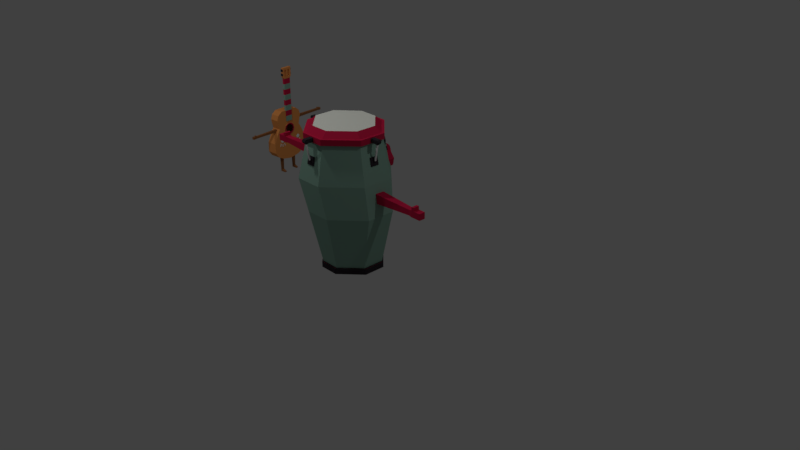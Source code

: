 # Source: bongo_idle_walkcycle.blend  (saved by Blender 2.79.0; exported with 4.5.12 LTS)
import bpy
from mathutils import Matrix  # noqa: F401  (used for matrix-valued properties, if any)

bpy.ops.wm.read_factory_settings(use_empty=True)
scene = bpy.context.scene
scene.name = 'Scene'

# ---- collections
col_collection_1 = bpy.data.collections.new('Collection 1'); scene.collection.children.link(col_collection_1)

# ---- materials (node trees are filled in below, after node groups)
mat_material_003 = bpy.data.materials.new('Material.003')
mat_material_003.alpha_threshold = 0.0
mat_material_003.use_transparent_shadow = False
mat_material_003.diffuse_color = (0.5382, 0.01406, 0.05926, 1.0)
mat_material_003.roughness = 0.5
mat_material_000 = bpy.data.materials.new('Material.000')
mat_material_000.alpha_threshold = 0.0
mat_material_000.use_transparent_shadow = False
mat_material_000.roughness = 0.5
mat_material_005 = bpy.data.materials.new('Material.005')
mat_material_005.alpha_threshold = 0.0
mat_material_005.use_transparent_shadow = False
mat_material_005.diffuse_color = (0.03307, 0.02679, 0.03309, 1.0)
mat_material_005.roughness = 0.5
mat_material_038 = bpy.data.materials.new('Material.038')
mat_material_038.alpha_threshold = 0.0
mat_material_038.use_transparent_shadow = False
mat_material_038.roughness = 0.5
mat_branco = bpy.data.materials.new('branco')
mat_branco.alpha_threshold = 0.0
mat_branco.use_transparent_shadow = False
mat_branco.diffuse_color = (0.7854, 0.8, 0.7258, 1.0)
mat_branco.roughness = 0.5
mat_material_039 = bpy.data.materials.new('Material.039')
mat_material_039.alpha_threshold = 0.0
mat_material_039.use_transparent_shadow = False
mat_material_039.diffuse_color = (0.2404, 0.402, 0.3245, 1.0)
mat_material_039.roughness = 0.5
mat_azul = bpy.data.materials.new('azul')
mat_azul.alpha_threshold = 0.0
mat_azul.use_transparent_shadow = False
mat_azul.diffuse_color = (0.2642, 0.2984, 0.8, 1.0)
mat_azul.roughness = 0.5
mat_amarelo = bpy.data.materials.new('amarelo')
mat_amarelo.alpha_threshold = 0.0
mat_amarelo.use_transparent_shadow = False
mat_amarelo.diffuse_color = (0.8, 0.5661, 0.08625, 1.0)
mat_amarelo.roughness = 0.5
mat_material_043 = bpy.data.materials.new('Material.043')
mat_material_043.alpha_threshold = 0.0
mat_material_043.use_transparent_shadow = False
mat_material_043.diffuse_color = (0.03307, 0.02679, 0.03309, 1.0)
mat_material_043.roughness = 0.5
mat_material_004 = bpy.data.materials.new('Material.004')
mat_material_004.alpha_threshold = 0.0
mat_material_004.use_transparent_shadow = False
mat_material_004.diffuse_color = (0.8, 0.3027, 0.08495, 1.0)
mat_material_004.roughness = 0.5
mat_material_004.line_color = (0.0, 0.0, 0.0, 1.0)
mat_material_002 = bpy.data.materials.new('Material.002')
mat_material_002.alpha_threshold = 0.0
mat_material_002.use_transparent_shadow = False
mat_material_002.diffuse_color = (0.3032, 0.1175, 0.04065, 1.0)
mat_material_002.roughness = 0.5
mat_material_001 = bpy.data.materials.new('Material.001')
mat_material_001.alpha_threshold = 0.0
mat_material_001.use_transparent_shadow = False
mat_material_001.diffuse_color = (0.2404, 0.402, 0.3245, 1.0)
mat_material_001.roughness = 0.5

# ---- material node trees

# ---- world
world_world = bpy.data.worlds.new('World'); scene.world = world_world
world_world.color = (0.05088, 0.05088, 0.05088)
world_world.use_sun_shadow = False
world_world.sun_shadow_jitter_overblur = 0.0
world_world.cycles.sampling_method = 'MANUAL'

# ---- cameras
cam_camera = bpy.data.cameras.new('Camera')
cam_camera.clip_end = 100.0
cam_camera.lens = 35.0
cam_camera.sensor_width = 32.0
cam_camera.sensor_height = 18.0
cam_camera.ortho_scale = 7.314
cam_camera.dof.focus_distance = 0.0
cam_camera.dof.aperture_fstop = 128.0

# ---- lights
light_lamp = bpy.data.lights.new('Lamp', 'POINT')
light_lamp.transmission_factor = 0.0
light_lamp.cutoff_distance = 30.0
light_lamp.energy = 100.0
light_lamp.shadow_buffer_clip_start = 1.001
light_lamp.shadow_soft_size = 0.1
light_lamp.shadow_maximum_resolution = 0.006
light_lamp.use_absolute_resolution = True
light_lamp_001 = bpy.data.lights.new('Lamp.001', 'POINT')
light_lamp_001.transmission_factor = 0.0
light_lamp_001.cutoff_distance = 30.0
light_lamp_001.energy = 100.0
light_lamp_001.shadow_buffer_clip_start = 1.001
light_lamp_001.shadow_soft_size = 0.1
light_lamp_001.shadow_maximum_resolution = 0.006
light_lamp_001.use_absolute_resolution = True
light_lamp_002 = bpy.data.lights.new('Lamp.002', 'POINT')
light_lamp_002.transmission_factor = 0.0
light_lamp_002.cutoff_distance = 30.0
light_lamp_002.energy = 100.0
light_lamp_002.shadow_buffer_clip_start = 1.001
light_lamp_002.shadow_soft_size = 0.1
light_lamp_002.shadow_maximum_resolution = 0.006
light_lamp_002.use_absolute_resolution = True

# ---- meshes
me_plane_006 = bpy.data.meshes.new('Plane.006')
me_plane_006.from_pydata([(-0.9776, -0.3152, -0.03874), (1.022, -0.3152, -0.03874), (-1.008, 0.3328, -0.04613), (0.992, 0.3328, -0.04613), (-1.022, 0.3152, 0.03874), (-0.992, -0.3328, 0.04613), (1.008, -0.3328, 0.04613), (0.9776, 0.3152, 0.03874), (2.199, 4.253, 7.239), (3.005, 4.554, 7.992), (1.82, 4.29, 7.631), (2.626, 4.59, 8.383), (2.272, 3.766, 7.356), (3.078, 4.067, 8.108), (1.893, 3.803, 7.747), (2.699, 4.104, 8.499), (2.674, 4.43, 7.682), (2.294, 4.467, 8.073), (2.746, 3.943, 7.798), (2.367, 3.98, 8.19), (2.753, 3.846, 8.054), (2.876, 3.892, 8.169), (2.736, 3.905, 8.314), (2.613, 3.859, 8.199), (1.857, 4.047, 7.689), (2.778, 4.39, 8.55), (3.158, 4.353, 8.158), (2.236, 4.01, 7.298), (2.71, 4.187, 7.74), (2.331, 4.223, 8.132), (2.869, 1.427, 8.243), (2.578, 1.456, 8.544), (2.753, 1.784, 8.096), (2.462, 1.813, 8.397), (3.206, 1.083, 8.102), (2.418, 1.16, 8.915), (2.879, 2.04, 7.695), (2.091, 2.117, 8.508), (2.75, 1.823, 8.249), (2.617, 1.835, 8.386), (2.858, 1.729, 8.363), (2.726, 1.742, 8.5), (3.142, 1.037, 8.045), (2.354, 1.113, 8.857), (2.814, 1.993, 7.637), (2.027, 2.07, 8.45), (-4.751, 3.373, 7.906), (-5.544, 3.45, 8.725), (-5.136, 3.23, 7.546), (-5.93, 3.307, 8.365), (-4.679, 2.886, 8.022), (-5.472, 2.963, 8.841), (-5.064, 2.743, 7.663), (-5.857, 2.82, 8.481), (-5.218, 3.419, 8.388), (-5.603, 3.275, 8.028), (-5.145, 2.932, 8.504), (-5.53, 2.788, 8.144), (-5.347, 2.749, 8.532), (-5.468, 2.761, 8.657), (-5.611, 2.707, 8.524), (-5.49, 2.696, 8.399), (-5.1, 2.986, 7.605), (-6.008, 3.074, 8.541), (-5.622, 3.218, 8.901), (-4.715, 3.13, 7.964), (-5.182, 3.175, 8.446), (-5.567, 3.032, 8.086), (-4.628, 0.4496, 8.845), (-4.925, 0.3399, 8.568), (-4.626, 0.8236, 8.694), (-4.922, 0.714, 8.417), (-4.364, 0.2137, 9.199), (-5.164, -0.08452, 8.452), (-4.345, 1.219, 8.778), (-5.145, 0.9203, 8.031), (-4.782, 0.803, 8.696), (-4.917, 0.7528, 8.57), (-4.852, 0.6845, 8.817), (-4.987, 0.6343, 8.692), (-4.294, 0.1857, 9.136), (-5.094, -0.1125, 8.389), (-4.276, 1.191, 8.714), (-5.076, 0.8923, 7.967), (-5.192, 1.695, 1.161), (-5.998, 1.394, 0.4083), (-4.813, 1.658, 0.7692), (-5.619, 1.357, 0.01693), (-5.119, 1.208, 1.277), (-5.925, 0.9075, 0.5247), (-4.74, 1.171, 0.8856), (-5.546, 0.8706, 0.1333), (-5.666, 1.518, 0.7179), (-5.287, 1.481, 0.3265), (-5.594, 1.031, 0.8343), (-5.214, 0.9942, 0.4429), (-5.556, 0.8328, 0.6491), (-5.679, 0.787, 0.5343), (-5.539, 0.7733, 0.3892), (-5.416, 0.8191, 0.504), (-4.777, 1.414, 0.8274), (-5.698, 1.071, -0.03338), (-6.078, 1.108, 0.358), (-5.156, 1.451, 1.219), (-5.63, 1.275, 0.7761), (-5.251, 1.238, 0.3847), (-4.985, -1.346, 1.559), (-4.693, -1.373, 1.258), (-4.982, -0.9437, 1.525), (-4.691, -0.9713, 1.224), (-5.222, -1.669, 1.859), (-4.434, -1.746, 1.047), (-5.2, -0.5828, 1.778), (-4.412, -0.6593, 0.9652), (-4.979, -0.9776, 1.371), (-4.847, -0.9905, 1.234), (-5.05, -1.138, 1.317), (-4.918, -1.151, 1.18), (-5.151, -1.666, 1.928), (-4.363, -1.742, 1.115), (-5.129, -0.5791, 1.846), (-4.342, -0.6556, 1.033), (-3.994, -2.188, 1.494), (-3.809, -3.429, 1.791), (-4.89, -2.101, 2.418), (-4.704, -3.342, 2.715), (-8.995, -4.011, -1.774), (-8.493, -4.06, -2.292), (-8.389, -4.756, -2.126), (-8.891, -4.707, -1.608), (-10.3, -4.417, -2.925), (-9.71, -4.474, -3.53), (-9.589, -5.286, -3.336), (-10.17, -5.229, -2.731), (-9.496, -4.976, -2.097), (-8.91, -5.033, -2.702), (-9.032, -4.221, -2.896), (-9.618, -4.164, -2.292), (-8.656, -4.938, -2.464), (-9.363, -4.069, -2.054), (-9.242, -4.881, -1.86), (-8.777, -4.126, -2.659), (-8.842, -3.694, -2.762), (-9.096, -3.789, -2.999), (-9.682, -3.732, -2.395), (-9.428, -3.637, -2.157), (3.634, 0.6808, 2.438), (3.654, 1.402, 4.303), (3.404, 1.236, 2.193), (3.425, 1.958, 4.058), (3.332, 1.187, 2.198), (3.561, 0.6318, 2.442), (3.581, 1.353, 4.308), (3.352, 1.909, 4.063), (3.715, -2.125, 8.628), (3.901, -3.367, 8.925), (2.82, -2.038, 9.553), (3.006, -3.279, 9.849), (7.4, -0.7114, 13.47), (7.902, -0.7602, 12.95), (8.006, -1.456, 13.12), (7.504, -1.407, 13.64), (8.612, -0.1795, 14.67), (9.198, -0.2365, 14.06), (9.319, -1.049, 14.26), (8.733, -0.9917, 14.86), (8.054, -1.245, 14.23), (8.64, -1.302, 13.62), (8.519, -0.4894, 13.43), (7.933, -0.4325, 14.03), (8.386, -1.396, 13.38), (7.679, -0.5274, 13.79), (7.8, -1.34, 13.99), (8.264, -0.5843, 13.19), (8.2, -0.1528, 13.09), (8.454, -0.05792, 13.32), (7.869, -0.000972, 13.93), (7.614, -0.09584, 13.69), (3.793, 0.5123, 3.588), (3.924, 0.1597, 3.605), (3.736, 0.4727, 3.217), (3.867, 0.1201, 3.235), (3.755, 0.562, 3.487), (3.931, 0.08908, 3.511), (3.905, 0.07112, 3.343), (3.73, 0.5441, 3.319), (3.834, 0.4325, 3.655), (3.758, 0.3794, 3.159), (3.81, 0.4153, 3.494), (3.784, 0.3974, 3.326), (3.899, 0.2588, 3.664), (3.823, 0.2057, 3.167), (3.874, 0.2416, 3.503), (3.849, 0.2237, 3.335), (3.878, 0.5432, 3.571), (4.009, 0.1905, 3.588), (3.821, 0.5036, 3.2), (3.952, 0.1509, 3.218), (3.841, 0.5929, 3.47), (4.016, 0.12, 3.494), (3.991, 0.102, 3.326), (3.815, 0.5749, 3.302), (3.92, 0.4634, 3.638), (3.844, 0.4103, 3.142), (3.984, 0.2897, 3.647), (3.908, 0.2366, 3.15), (0.5568, -0.7142, -0.03606), (0.6437, -1.079, 0.003281), (0.1905, -0.8018, -0.03766), (0.2775, -1.166, 0.001687), (0.4454, -0.6752, -0.04319), (0.562, -1.164, 0.009571), (0.3959, -1.204, 0.008848), (0.2793, -0.7149, -0.04392), (0.6406, -0.7887, -0.02613), (0.1494, -0.9062, -0.02827), (0.4816, -0.8268, -0.02683), (0.3155, -0.8665, -0.02755), (0.6834, -0.9682, -0.006757), (0.1922, -1.086, -0.008895), (0.5244, -1.006, -0.00745), (0.3583, -1.046, -0.008173), (0.5537, -0.7051, 0.05577), (0.6406, -1.069, 0.09511), (0.1874, -0.7927, 0.05417), (0.2743, -1.157, 0.09352), (0.4423, -0.666, 0.04864), (0.5589, -1.155, 0.1014), (0.3928, -1.194, 0.1007), (0.2762, -0.7058, 0.04791), (0.6375, -0.7796, 0.06569), (0.1463, -0.897, 0.06356), (0.6803, -0.959, 0.08507), (0.1891, -1.076, 0.08293)], [], [(0, 2, 3, 1), (5, 6, 7, 4), (1, 3, 7, 6), (2, 0, 5, 4), (3, 2, 4, 7), (0, 1, 6, 5), (16, 17, 11, 9), (13, 15, 22, 21), (29, 24, 14, 19), (28, 26, 13, 18), (26, 25, 15, 13), (24, 27, 12, 14), (27, 28, 18, 12), (25, 29, 19, 15), (12, 18, 19, 14), (8, 10, 17, 16), (15, 19, 23, 22), (19, 18, 20, 23), (18, 13, 21, 20), (11, 17, 29, 25), (8, 16, 28, 27), (10, 8, 27, 24), (9, 11, 25, 26), (16, 9, 26, 28), (17, 10, 24, 29), (38, 39, 23, 20), (39, 41, 22, 23), (39, 38, 32, 33), (31, 33, 37, 35), (38, 40, 30, 32), (41, 39, 33, 31), (40, 41, 31, 30), (34, 35, 43, 42), (30, 31, 35, 34), (33, 32, 36, 37), (32, 30, 34, 36), (41, 40, 21, 22), (40, 38, 20, 21), (45, 44, 42, 43), (37, 36, 44, 45), (36, 34, 42, 44), (35, 37, 45, 43), (54, 55, 49, 47), (51, 53, 60, 59), (67, 62, 52, 57), (66, 64, 51, 56), (64, 63, 53, 51), (62, 65, 50, 52), (65, 66, 56, 50), (63, 67, 57, 53), (50, 56, 57, 52), (46, 48, 55, 54), (53, 57, 61, 60), (57, 56, 58, 61), (56, 51, 59, 58), (49, 55, 67, 63), (46, 54, 66, 65), (48, 46, 65, 62), (47, 49, 63, 64), (54, 47, 64, 66), (55, 48, 62, 67), (76, 77, 61, 58), (77, 79, 60, 61), (77, 76, 70, 71), (69, 71, 75, 73), (76, 78, 68, 70), (79, 77, 71, 69), (78, 79, 69, 68), (72, 73, 81, 80), (68, 69, 73, 72), (71, 70, 74, 75), (70, 68, 72, 74), (79, 78, 59, 60), (78, 76, 58, 59), (83, 82, 80, 81), (75, 74, 82, 83), (74, 72, 80, 82), (73, 75, 83, 81), (92, 93, 87, 85), (89, 91, 98, 97), (105, 100, 90, 95), (104, 102, 89, 94), (102, 101, 91, 89), (100, 103, 88, 90), (103, 104, 94, 88), (101, 105, 95, 91), (88, 94, 95, 90), (84, 86, 93, 92), (91, 95, 99, 98), (95, 94, 96, 99), (94, 89, 97, 96), (87, 93, 105, 101), (84, 92, 104, 103), (86, 84, 103, 100), (85, 87, 101, 102), (92, 85, 102, 104), (93, 86, 100, 105), (114, 115, 99, 96), (115, 117, 98, 99), (115, 114, 108, 109), (107, 109, 113, 111), (114, 116, 106, 108), (117, 115, 109, 107), (116, 117, 107, 106), (110, 111, 119, 118), (106, 107, 111, 110), (109, 108, 112, 113), (108, 106, 110, 112), (117, 116, 97, 98), (116, 114, 96, 97), (121, 120, 118, 119), (113, 112, 120, 121), (112, 110, 118, 120), (111, 113, 121, 119), (122, 124, 125, 123), (127, 128, 129, 126), (125, 124, 126, 129), (122, 123, 128, 127), (123, 125, 129, 128), (124, 122, 127, 126), (131, 132, 133, 130), (135, 134, 133, 132), (137, 136, 131, 130), (134, 137, 130, 133), (136, 135, 132, 131), (141, 138, 135, 136), (140, 139, 137, 134), (136, 137, 144, 143), (138, 140, 134, 135), (128, 129, 140, 138), (126, 127, 141, 139), (129, 126, 139, 140), (127, 128, 138, 141), (145, 142, 143, 144), (141, 136, 143, 142), (139, 141, 142, 145), (137, 139, 145, 144), (146, 148, 149, 147), (151, 152, 153, 150), (147, 149, 153, 152), (148, 146, 151, 150), (149, 148, 150, 153), (146, 147, 152, 151), (154, 156, 157, 155), (159, 160, 161, 158), (157, 156, 158, 161), (154, 155, 160, 159), (155, 157, 161, 160), (156, 154, 159, 158), (163, 164, 165, 162), (167, 166, 165, 164), (169, 168, 163, 162), (166, 169, 162, 165), (168, 167, 164, 163), (173, 170, 167, 168), (172, 171, 169, 166), (168, 169, 176, 175), (170, 172, 166, 167), (160, 161, 172, 170), (158, 159, 173, 171), (161, 158, 171, 172), (159, 160, 170, 173), (177, 174, 175, 176), (173, 168, 175, 174), (171, 173, 174, 177), (169, 171, 177, 176), (193, 184, 181, 191), (190, 179, 183, 192), (192, 183, 184, 193), (182, 188, 189, 185), (178, 186, 188, 182), (185, 189, 187, 180), (188, 192, 193, 189), (186, 190, 192, 188), (189, 193, 191, 187), (185, 180, 196, 201), (183, 179, 195, 199), (181, 184, 200, 197), (180, 187, 203, 196), (186, 178, 194, 202), (190, 186, 202, 204), (178, 182, 198, 194), (184, 183, 199, 200), (182, 185, 201, 198), (187, 191, 205, 203), (191, 181, 197, 205), (179, 190, 204, 195), (198, 201, 196, 203, 205, 197, 200, 199, 195, 204, 202, 194), (221, 212, 209, 219), (218, 207, 211, 220), (220, 211, 212, 221), (210, 216, 217, 213), (206, 214, 216, 210), (213, 217, 215, 208), (216, 220, 221, 217), (214, 218, 220, 216), (217, 221, 219, 215), (213, 208, 224, 229), (211, 207, 223, 227), (209, 212, 228, 225), (208, 215, 231, 224), (214, 206, 222, 230), (218, 214, 230, 232), (206, 210, 226, 222), (212, 211, 227, 228), (210, 213, 229, 226), (215, 219, 233, 231), (219, 209, 225, 233), (207, 218, 232, 223), (226, 229, 224, 231, 233, 225, 228, 227, 223, 232, 230, 222)])
me_plane_006.polygons.foreach_set('material_index', [2, 2, 2, 2, 2, 2, 2, 2, 2, 2, 2, 2, 2, 2, 2, 2, 2, 2, 2, 2, 2, 2, 2, 2, 2, 1, 1, 2, 2, 2, 2, 2, 2, 2, 2, 2, 1, 1, 2, 2, 2, 2, 2, 2, 2, 2, 2, 2, 2, 2, 2, 2, 2, 2, 2, 2, 2, 2, 2, 2, 2, 1, 1, 2, 2, 2, 2, 2, 2, 2, 2, 2, 1, 1, 2, 2, 2, 2, 2, 2, 2, 2, 2, 2, 2, 2, 2, 2, 2, 2, 2, 2, 2, 2, 2, 2, 2, 1, 1, 2, 2, 2, 2, 2, 2, 2, 2, 2, 1, 1, 2, 2, 2, 2, 0, 0, 0, 0, 0, 0, 0, 0, 0, 0, 0, 0, 0, 0, 0, 0, 0, 0, 0, 0, 0, 0, 0, 2, 2, 2, 2, 2, 2, 0, 0, 0, 0, 0, 0, 0, 0, 0, 0, 0, 0, 0, 0, 0, 0, 0, 0, 0, 0, 0, 0, 0, 2, 2, 2, 2, 2, 2, 2, 2, 2, 2, 2, 2, 2, 2, 2, 2, 2, 2, 2, 2, 2, 2, 2, 2, 2, 2, 2, 2, 2, 2, 2, 2, 2, 2, 2, 2, 2, 2, 2, 2, 2, 2, 2, 2])
me_plane_006.materials.append(mat_material_003)
me_plane_006.materials.append(mat_material_000)
me_plane_006.materials.append(mat_material_005)
me_plane_006.use_remesh_preserve_volume = False
me_plane_006.use_remesh_preserve_attributes = False
me_plane_006.use_mirror_vertex_groups = False
me_plane_006.update()
me_plane_005 = bpy.data.meshes.new('Plane.005')
me_plane_005.from_pydata([(7.455, 1.111, -4.181), (5.301, 1.083, -4.06), (7.551, 0.3683, -4.259), (5.197, 0.3497, -4.218), (5.657, 0.3179, -4.646), (5.691, 1.215, -4.42), (7.1, 0.3427, -4.635), (7.068, 1.225, -4.453), (7.67, 0.7696, -4.224), (5.066, 0.7428, -4.131), (7.077, 0.7731, -4.819), (5.662, 0.7674, -4.799), (6.368, 1.245, -4.435), (6.369, 0.2955, -4.622), (6.368, 0.7702, -4.809), (7.523, 1.003, -4.194), (7.071, 1.082, -4.78), (5.681, 1.073, -4.732), (5.226, 0.975, -4.083), (6.368, 1.094, -4.745), (5.165, 0.4461, -4.197), (7.58, 0.4667, -4.25), (7.094, 0.4483, -4.893), (5.653, 0.4281, -4.895), (6.369, 0.4119, -4.88), (7.467, 0.3635, -4.33), (7.384, 1.135, -4.237), (7.558, 0.7703, -4.564), (7.44, 1.019, -4.532), (7.489, 0.4633, -4.617), (5.377, 1.109, -4.13), (5.287, 0.3435, -4.302), (5.182, 0.7476, -4.487), (5.315, 0.994, -4.45), (5.261, 0.4426, -4.559), (5.349, 1.129, -4.504), (5.298, 1.104, -4.424), (7.521, 1.023, -4.558), (7.453, 1.132, -4.541), (7.468, 0.383, -4.707), (7.549, 0.389, -4.623), (5.162, 0.4667, -4.56), (5.194, 0.3703, -4.582), (6.365, 1.266, -4.798), (5.689, 1.235, -4.784), (7.092, 1.098, -4.832), (7.086, 1.24, -4.806), (6.366, 0.3161, -4.985), (7.098, 0.3634, -4.999), (7.395, 1.157, -4.612), (5.265, 0.3641, -4.721), (5.637, 0.3385, -5.002), (5.672, 1.093, -4.815), (7.578, 0.4874, -4.614), (7.668, 0.7903, -4.588), (5.224, 0.9956, -4.446), (5.064, 0.7634, -4.494), (5.18, 0.7682, -4.57), (6.365, 1.115, -4.828), (5.287, 1.015, -4.528), (7.443, 1.037, -4.606), (7.095, 0.4687, -4.985), (5.637, 0.4488, -4.976), (6.366, 0.4325, -4.962), (7.487, 0.4839, -4.711), (5.259, 0.4632, -4.702), (7.556, 0.7909, -4.647), (7.295, 1.162, -4.31), (7.421, 0.7709, -4.626), (7.34, 1.034, -4.587), (7.376, 0.4605, -4.722), (7.382, 0.3587, -4.459), (7.327, 1.179, -4.667), (7.366, 1.051, -4.662), (7.408, 0.4818, -4.797), (7.388, 0.3803, -4.804), (7.211, 1.19, -4.373), (7.261, 0.772, -4.722), (7.235, 1.054, -4.673), (7.246, 0.454, -4.839), (7.251, 1.201, -4.719), (7.262, 1.069, -4.738), (7.25, 0.475, -4.915), (7.241, 0.3507, -4.577), (7.235, 0.3719, -4.937), (6.896, 0.3296, -4.632), (6.88, 1.239, -4.468), (6.877, 0.7723, -4.817), (6.869, 1.091, -4.77), (6.892, 0.4381, -4.889), (6.894, 0.3502, -4.995), (6.879, 1.26, -4.831), (6.877, 1.111, -4.853), (6.889, 0.4588, -4.972), (6.624, 1.242, -4.451), (6.623, 0.7713, -4.813), (6.623, 1.092, -4.758), (6.63, 0.425, -4.884), (6.621, 1.263, -4.815), (6.621, 1.113, -4.841), (6.628, 0.4457, -4.967), (6.632, 0.3125, -4.627), (6.63, 0.3332, -4.99), (6.1, 1.233, -4.429), (6.089, 0.7691, -4.805), (6.087, 0.3043, -4.631), (6.097, 1.086, -4.74), (6.088, 0.4183, -4.886), (6.098, 1.254, -4.793), (6.085, 0.325, -4.995), (6.094, 1.106, -4.823), (6.085, 0.4389, -4.969), (5.896, 1.224, -4.424), (5.876, 0.7682, -4.802), (5.887, 1.079, -4.736), (5.873, 0.4232, -4.89), (5.893, 1.245, -4.788), (5.886, 1.1, -4.819), (5.871, 0.4438, -4.973), (5.872, 0.3111, -4.638), (5.87, 0.3317, -5.002), (5.521, 0.3273, -4.575), (5.576, 1.176, -4.314), (5.495, 0.7618, -4.703), (5.528, 1.048, -4.66), (5.492, 0.4334, -4.828), (5.474, 0.3515, -4.938), (5.519, 1.201, -4.692), (5.496, 1.063, -4.728), (5.467, 0.454, -4.91), (5.476, 1.142, -4.222), (5.351, 0.7538, -4.586), (5.361, 1.037, -4.612), (5.348, 0.4377, -4.707), (5.415, 1.163, -4.584), (5.327, 0.4625, -4.798), (5.377, 0.3392, -4.477), (5.332, 0.362, -4.824), (5.878, 0.8128, -4.778), (5.665, 0.8094, -4.774), (7.252, 0.8094, -4.703), (7.071, 0.8205, -4.8), (5.875, 0.8335, -4.885), (5.653, 0.8332, -4.881), (7.282, 0.8319, -4.772), (7.102, 0.8423, -4.873), (6.369, 0.8279, -4.782), (6.367, 0.8485, -4.895), (6.875, 0.8239, -4.803), (6.884, 0.8452, -4.897), (6.624, 0.8268, -4.799), (6.622, 0.8468, -4.887), (6.09, 0.8193, -4.776), (6.088, 0.843, -4.888), (5.518, 0.7951, -4.666), (5.471, 0.821, -4.752), (5.373, 0.7857, -4.56), (5.322, 0.8086, -4.631), (7.091, 0.6807, -4.835), (7.089, 0.7014, -4.917), (6.363, 0.665, -4.904), (6.366, 0.6443, -4.822), (5.662, 0.6567, -4.819), (5.632, 0.6798, -4.917), (6.627, 0.6574, -4.826), (6.625, 0.6781, -4.909), (7.407, 0.6708, -4.652), (7.434, 0.7051, -4.745), (7.253, 0.6713, -4.746), (7.26, 0.7075, -4.851), (6.889, 0.6706, -4.831), (6.886, 0.6912, -4.914), (6.085, 0.6507, -4.828), (6.082, 0.6714, -4.911), (5.87, 0.6556, -4.832), (5.868, 0.6763, -4.915), (5.502, 0.6504, -4.73), (5.46, 0.6781, -4.848), (5.402, 1.019, -4.556)], [], [(58, 110, 153, 147), (30, 1, 36, 35), (71, 25, 39, 75), (125, 23, 11, 123), (89, 22, 10, 87), (133, 34, 65, 135), (107, 24, 14, 104), (124, 17, 52, 128), (104, 14, 19, 106), (123, 11, 17, 124), (87, 10, 16, 88), (1, 18, 55, 36), (74, 70, 166, 167), (18, 9, 56, 55), (79, 22, 61, 82), (21, 8, 54, 53), (3, 31, 50, 42), (68, 27, 28, 69), (70, 29, 27, 68), (115, 23, 62, 118), (130, 30, 35, 134), (8, 15, 37, 54), (121, 4, 51, 126), (76, 7, 46, 80), (60, 37, 38, 49), (92, 45, 46, 91), (128, 52, 44, 127), (64, 53, 54, 66), (110, 58, 43, 108), (66, 54, 37, 60), (109, 47, 63, 111), (39, 40, 53, 64), (90, 48, 61, 93), (126, 51, 62, 129), (75, 39, 64, 74), (73, 60, 49, 72), (42, 50, 65, 41), (56, 57, 59, 55), (41, 65, 57, 56), (55, 59, 35, 36), (0, 26, 49, 38), (15, 0, 38, 37), (32, 33, 59, 57), (25, 2, 40, 39), (88, 16, 45, 92), (34, 32, 57, 65), (20, 3, 42, 41), (69, 28, 60, 73), (94, 12, 43, 98), (112, 5, 44, 116), (9, 20, 41, 56), (105, 13, 47, 109), (2, 21, 53, 40), (28, 27, 66, 60), (85, 6, 48, 90), (27, 29, 64, 66), (78, 69, 73, 81), (81, 73, 72, 80), (84, 75, 74, 82), (26, 67, 72, 49), (79, 70, 68, 77), (77, 68, 69, 78), (29, 70, 74, 64), (83, 71, 75, 84), (6, 83, 84, 48), (10, 77, 78, 16), (22, 79, 77, 10), (48, 84, 82, 61), (45, 81, 80, 46), (88, 92, 149, 148), (67, 76, 80, 72), (111, 107, 172, 173), (101, 85, 90, 102), (7, 86, 91, 46), (52, 17, 139, 143), (102, 90, 93, 100), (99, 92, 91, 98), (107, 115, 174, 172), (95, 87, 88, 96), (97, 89, 87, 95), (24, 97, 95, 14), (14, 95, 96, 19), (58, 99, 98, 43), (47, 102, 100, 63), (19, 96, 99, 58), (13, 101, 102, 47), (86, 94, 98, 91), (89, 97, 100, 93), (119, 105, 109, 120), (12, 103, 108, 43), (120, 109, 111, 118), (117, 110, 108, 116), (24, 107, 111, 63), (113, 104, 106, 114), (115, 107, 104, 113), (114, 106, 110, 117), (117, 52, 143, 142), (23, 115, 113, 11), (11, 113, 114, 17), (52, 117, 116, 44), (51, 120, 118, 62), (4, 119, 120, 51), (103, 112, 116, 108), (129, 62, 163, 177), (137, 126, 129, 135), (132, 128, 127, 134), (136, 121, 126, 137), (5, 122, 127, 44), (128, 132, 157, 155), (125, 129, 177, 176), (133, 125, 123, 131), (34, 133, 131, 32), (31, 136, 137, 50), (59, 132, 134, 35), (50, 137, 135, 65), (122, 130, 134, 127), (125, 133, 135, 129), (152, 146, 147, 153), (141, 140, 144, 145), (150, 148, 149, 151), (139, 138, 142, 143), (156, 154, 155, 157), (17, 114, 138, 139), (96, 88, 148, 150), (45, 16, 141, 145), (78, 81, 144, 140), (81, 45, 145, 144), (110, 106, 152, 153), (16, 78, 140, 141), (92, 99, 151, 149), (106, 19, 146, 152), (19, 58, 147, 146), (99, 96, 150, 151), (124, 128, 155, 154), (114, 117, 142, 138), (164, 161, 160, 165), (166, 168, 169, 167), (158, 170, 171, 159), (172, 174, 175, 173), (162, 176, 177, 163), (100, 97, 164, 165), (24, 63, 160, 161), (82, 74, 167, 169), (22, 89, 170, 158), (62, 23, 162, 163), (63, 100, 165, 160), (118, 111, 173, 175), (23, 125, 176, 162), (61, 22, 158, 159), (79, 82, 169, 168), (89, 93, 171, 170), (115, 118, 175, 174), (97, 24, 161, 164), (93, 61, 159, 171), (70, 79, 168, 166), (59, 33, 178, 132), (124, 178, 132, 128), (124, 178, 131, 123), (32, 131, 178, 33), (132, 178, 156, 157)])
me_plane_005.polygons.foreach_set('material_index', [2, 1, 1, 0, 0, 1, 0, 1, 0, 0, 0, 1, 2, 1, 1, 1, 1, 0, 0, 1, 1, 1, 1, 1, 1, 1, 1, 1, 1, 1, 1, 1, 1, 1, 1, 1, 1, 1, 1, 1, 1, 1, 1, 1, 1, 1, 1, 1, 1, 1, 1, 1, 1, 1, 1, 1, 1, 1, 1, 1, 0, 0, 1, 1, 1, 0, 0, 1, 1, 2, 1, 2, 1, 1, 2, 1, 1, 0, 0, 0, 0, 0, 1, 1, 1, 1, 1, 1, 1, 1, 1, 1, 1, 0, 0, 1, 2, 0, 0, 1, 1, 1, 1, 2, 1, 1, 1, 1, 2, 2, 0, 0, 1, 1, 1, 1, 1, 2, 2, 2, 2, 2, 0, 0, 2, 2, 2, 2, 0, 2, 0, 2, 2, 2, 2, 2, 2, 2, 2, 2, 2, 2, 2, 0, 2, 2, 2, 0, 2, 2, 2, 2, 0, 2, 0, 1, 0, 0, 0, 2])
me_plane_005.materials.append(mat_material_005)
me_plane_005.materials.append(mat_material_003)
me_plane_005.materials.append(mat_material_038)
me_plane_005.use_remesh_preserve_volume = False
me_plane_005.use_remesh_preserve_attributes = False
me_plane_005.use_mirror_vertex_groups = False
me_plane_005.update()
me_plane = bpy.data.meshes.new('Plane')
me_plane.from_pydata([(-0.4539, -0.8402, 1.997), (0.04628, -0.3589, 1.997), (-1.422, -0.3589, 1.997), (-1.422, 0.1737, 1.997), (-1.422, -0.3589, 1.849), (0.04628, -0.3589, 1.849), (0.04628, 0.1737, 1.849), (-1.422, 0.1737, 1.849), (-0.9305, -0.8402, 1.849), (-0.9305, 0.6283, 1.849), (-0.9305, -0.3589, 1.849), (-0.9305, 0.1737, 1.849), (-0.4539, -0.8402, 1.849), (-0.4539, 0.6283, 1.849), (-0.4539, -0.3589, 1.849), (-0.4539, 0.1737, 1.849), (-0.9242, -0.3513, 2.007), (0.04628, 0.1737, 1.997), (-0.4539, 0.6283, 1.997), (-0.9242, 0.1575, 2.007), (-0.9305, 0.6283, 1.997), (-0.4689, -0.3513, 2.007), (-0.4689, 0.1575, 2.007), (-0.9305, -0.8402, 1.997), (-0.631, -0.9277, 5.093), (-1.183, 0.7734, 5.093), (-1.753, 0.2468, 5.093), (-0.05155, 0.2468, 5.093), (-1.753, -0.3701, 5.093), (-0.05155, -0.3701, 5.093), (-0.631, 0.7734, 5.093), (-1.183, -0.9277, 5.093), (-0.631, -0.9277, 4.967), (-0.05155, -0.3701, 4.967), (-1.753, -0.3701, 4.967), (-1.753, 0.2468, 4.967), (-1.381, -0.3582, 1.998), (0.003201, -0.3582, 1.998), (0.003201, 0.1723, 1.998), (-1.381, 0.1723, 1.998), (-0.93, -0.8033, 1.998), (-0.9299, 0.5834, 1.998), (-0.455, -0.8033, 1.998), (-0.4553, 0.5834, 1.998), (-0.05155, 0.2468, 4.967), (-0.631, 0.7734, 4.967), (-1.183, 0.7734, 4.967), (-1.183, -0.9277, 4.967), (-1.963, 0.3253, 4.065), (-1.253, 0.9821, 4.065), (-0.5642, 0.9821, 4.065), (0.1584, 0.3253, 4.065), (-0.5642, -1.14, 4.065), (-1.253, -1.14, 4.065), (-1.963, -0.4441, 4.065), (0.1584, -0.4441, 4.065), (-1.015, 0.8615, 3.32), (0.2816, 0.2582, 3.32), (-1.015, -1.087, 3.32), (0.2816, -0.4485, 3.32), (-0.3822, -1.087, 3.32), (-0.3822, 0.8615, 3.32), (-1.667, 0.2582, 3.32), (-1.667, -0.4485, 3.32), (-1.135, 0.1928, 5.226), (-1.607, 0.1928, 5.226), (-1.135, -0.3179, 5.226), (-0.1985, 0.1928, 5.226), (-0.6782, 0.6288, 5.226), (-0.1985, -0.3179, 5.226), (-0.6782, -0.7796, 5.226), (-1.607, -0.3179, 5.226), (-0.6782, 0.1928, 5.226), (-1.135, 0.6288, 5.226), (-1.135, -0.7796, 5.226), (-0.6782, -0.3179, 5.226), (0.01599, 0.2718, 5.098), (-0.6093, 0.8401, 5.098), (0.01599, -0.3939, 5.098), (-0.6093, -0.9957, 5.098), (-1.82, -0.3939, 5.098), (-1.205, -0.9957, 5.098), (-1.82, 0.2718, 5.098), (-1.205, 0.8401, 5.098), (0.01599, -0.3939, 4.962), (0.01599, 0.2718, 4.962), (-0.6093, -0.9957, 4.962), (-1.82, 0.2718, 4.962), (-1.82, -0.3939, 4.962), (-0.6093, 0.8401, 4.962), (-1.205, 0.8401, 4.962), (-1.205, -0.9957, 4.962), (-0.9305, -0.8372, 1.997), (-0.454, -0.8372, 1.997), (-1.418, -0.3588, 1.997), (-1.418, 0.1736, 1.997), (0.04218, -0.3588, 1.997), (0.04218, 0.1736, 1.997), (-0.9305, -0.84, 1.997), (-0.4539, -0.84, 1.997)], [], [(12, 14, 5), (13, 6, 15), (14, 15, 6, 5), (4, 7, 11, 10), (7, 9, 11), (10, 8, 4), (10, 11, 15, 14), (8, 10, 14, 12), (11, 9, 13, 15), (93, 37, 21, 42), (43, 22, 38, 97), (96, 1, 17, 97), (95, 39, 19, 41), (94, 2, 23, 98), (16, 21, 22, 19), (41, 43, 18, 20), (9, 7, 3, 20), (6, 13, 18, 17), (8, 12, 0, 23), (7, 4, 2, 3), (13, 9, 20, 18), (4, 8, 23, 2), (5, 6, 17, 1), (12, 5, 1, 0), (26, 28, 71, 65), (29, 27, 67, 69), (25, 26, 65, 73), (24, 29, 69, 70), (31, 24, 70, 74), (28, 31, 74, 71), (30, 25, 73, 68), (42, 21, 37), (43, 38, 22), (21, 22, 38, 37), (36, 39, 19, 16), (39, 41, 19), (16, 40, 36), (40, 16, 21, 42), (19, 41, 43, 22), (34, 47, 91, 88), (33, 44, 85, 84), (29, 24, 79, 78), (26, 25, 83, 82), (47, 32, 86, 91), (30, 27, 76, 77), (27, 29, 78, 76), (25, 30, 77, 83), (60, 59, 55, 52), (49, 48, 35, 46), (51, 50, 45, 44), (51, 44, 33, 55), (57, 51, 55, 59), (56, 49, 50, 61), (49, 46, 45, 50), (63, 54, 48, 62), (34, 54, 53, 47), (60, 52, 53, 58), (27, 30, 68, 67), (54, 34, 35, 48), (63, 36, 40, 58), (52, 32, 47, 53), (52, 55, 33, 32), (57, 61, 50, 51), (56, 62, 48, 49), (41, 39, 62, 56), (38, 43, 61, 57), (54, 63, 58, 53), (42, 60, 58, 40), (36, 63, 62, 39), (41, 56, 61, 43), (38, 57, 59, 37), (42, 37, 59, 60), (71, 66, 64, 65), (68, 72, 67), (70, 69, 75), (75, 69, 67, 72), (66, 71, 74), (65, 64, 73), (66, 75, 72, 64), (74, 70, 75, 66), (64, 72, 68, 73), (88, 91, 81, 80), (87, 88, 80, 82), (89, 90, 83, 77), (84, 85, 76, 78), (91, 86, 79, 81), (85, 89, 77, 76), (86, 84, 78, 79), (90, 87, 82, 83), (44, 45, 89, 85), (32, 33, 84, 86), (24, 31, 81, 79), (31, 28, 80, 81), (46, 35, 87, 90), (35, 34, 88, 87), (45, 46, 90, 89), (28, 26, 82, 80), (92, 93, 42, 40), (98, 99, 93, 92), (16, 36, 92, 40), (94, 36, 39, 95), (99, 96, 37, 93), (0, 1, 96, 99), (2, 94, 95, 3), (23, 0, 99, 98), (36, 94, 98, 92), (3, 95, 41, 20), (37, 96, 97, 38), (18, 43, 97, 17)])
me_plane.polygons.foreach_set('material_index', [5, 5, 5, 5, 5, 5, 5, 5, 5, 5, 5, 1, 5, 1, 1, 5, 5, 5, 5, 5, 5, 5, 5, 5, 1, 1, 1, 1, 1, 1, 1, 0, 0, 0, 0, 0, 0, 0, 0, 1, 1, 1, 1, 1, 1, 1, 1, 2, 2, 2, 2, 2, 2, 2, 2, 2, 2, 1, 2, 2, 2, 2, 2, 2, 2, 2, 2, 2, 2, 2, 2, 2, 0, 0, 0, 0, 0, 0, 0, 0, 0, 1, 1, 1, 1, 1, 1, 1, 1, 1, 1, 1, 1, 1, 1, 1, 1, 5, 1, 5, 5, 5, 1, 1, 1, 5, 5, 5, 5])
me_plane.materials.append(mat_branco)
me_plane.materials.append(mat_material_003)
me_plane.materials.append(mat_material_039)
me_plane.materials.append(mat_azul)
me_plane.materials.append(mat_amarelo)
me_plane.materials.append(mat_material_043)
me_plane.use_remesh_preserve_volume = False
me_plane.use_remesh_preserve_attributes = False
me_plane.use_mirror_vertex_groups = False
me_plane.update()
me_circle_000 = bpy.data.meshes.new('Circle.000')
me_circle_000.from_pydata([(0.0, 1.0, -0.2724), (-0.6428, 0.766, -0.2724), (-0.9848, 0.1736, -0.2724), (-0.866, -0.5, -0.2724), (-0.342, -0.9397, -0.2724), (0.342, -0.9397, -0.2724), (0.866, -0.5, -0.2724), (0.9848, 0.1736, -0.2724), (0.6428, 0.766, -0.2724), (-0.5739, 0.684, -0.1455), (6.384e-09, 0.8929, -0.1455), (-0.8793, 0.1551, -0.1455), (-0.7733, -0.4465, -0.1455), (-0.3054, -0.8391, -0.1455), (0.3054, -0.8391, -0.1455), (0.7733, -0.4465, -0.1455), (0.8793, 0.1551, -0.1455), (0.5739, 0.684, -0.1455), (-2.807, 34.1, -0.5875), (-2.647, 34.1, -0.5875), (-2.807, 33.7, -1.278), (-2.647, 33.7, -1.278), (-2.807, 32.91, -1.278), (-2.647, 32.91, -1.278), (-2.807, 32.51, -0.5875), (-2.647, 32.51, -0.5875), (-2.807, 32.91, 0.1031), (-2.647, 32.91, 0.1031), (-2.807, 33.7, 0.1031), (-2.647, 33.7, 0.1031), (-2.807, 36.24, -0.5875), (-2.647, 36.24, -0.5875), (-2.807, 35.84, -1.278), (-2.647, 35.84, -1.278), (-2.807, 35.04, -1.278), (-2.647, 35.04, -1.278), (-2.807, 34.64, -0.5875), (-2.647, 34.64, -0.5875), (-2.807, 35.04, 0.1031), (-2.647, 35.04, 0.1031), (-2.807, 35.84, 0.1031), (-2.647, 35.84, 0.1031), (-7.7, 34.1, -0.5875), (-7.861, 34.1, -0.5875), (-7.7, 33.7, -1.278), (-7.861, 33.7, -1.278), (-7.7, 32.91, -1.278), (-7.861, 32.91, -1.278), (-7.7, 32.51, -0.5875), (-7.861, 32.51, -0.5875), (-7.7, 32.91, 0.1031), (-7.861, 32.91, 0.1031), (-7.7, 33.7, 0.1031), (-7.861, 33.7, 0.1031), (-7.7, 36.24, -0.5875), (-7.861, 36.24, -0.5875), (-7.7, 35.84, -1.278), (-7.861, 35.84, -1.278), (-7.7, 35.04, -1.278), (-7.861, 35.04, -1.278), (-7.7, 34.64, -0.5875), (-7.861, 34.64, -0.5875), (-7.7, 35.04, 0.1031), (-7.861, 35.04, 0.1031), (-7.7, 35.84, 0.1031), (-7.861, 35.84, 0.1031), (-7.036, 31.22, -1.142), (-7.036, 31.22, 0.08827), (-7.7, 36.65, -1.186), (-7.7, 36.65, 0.1319), (-3.455, 31.22, -1.142), (-3.455, 31.22, 0.08827), (-2.792, 36.65, -1.186), (-2.792, 36.65, 0.1319), (-3.773, 36.65, -1.186), (-4.755, 36.65, -1.186), (-5.737, 36.65, -1.186), (-6.718, 36.65, -1.186), (-6.718, 36.65, 0.1319), (-5.737, 36.65, 0.1319), (-4.755, 36.65, 0.1319), (-3.773, 36.65, 0.1319), (-6.32, 31.22, -1.142), (-5.604, 31.22, -1.142), (-4.888, 31.22, -1.142), (-4.171, 31.22, -1.142), (-4.171, 31.22, 0.08827), (-4.888, 31.22, 0.08827), (-5.604, 31.22, 0.08827), (-6.32, 31.22, 0.08827), (-7.7, 32.19, -1.186), (-7.7, 32.19, 0.1319), (-2.792, 32.19, -1.186), (-2.792, 32.19, 0.1319), (-3.773, 32.19, 0.1319), (-4.755, 32.19, 0.1319), (-5.737, 32.19, 0.1319), (-6.718, 32.19, 0.1319), (-6.718, 32.19, -1.186), (-5.737, 32.19, -1.186), (-4.755, 32.19, -1.186), (-3.773, 32.19, -1.186), (-7.7, 35.63, 0.1319), (-2.792, 35.63, -1.186), (-7.7, 35.63, -1.186), (-2.792, 35.63, 0.1319), (-3.773, 35.63, 0.1319), (-4.755, 35.63, 0.1319), (-5.737, 35.63, 0.1319), (-6.718, 35.63, 0.1319), (-6.718, 35.63, -1.186), (-5.737, 35.63, -1.186), (-4.755, 35.63, -1.186), (-3.773, 35.63, -1.186), (-0.372, -9.528, -0.3143), (-0.372, -9.519, -5.753), (2.604, -7.992, -5.697), (2.604, -8.001, -0.3143), (4.424, -5.485, -5.604), (4.424, -5.492, -0.3143), (4.485, -0.533, -0.3143), (4.485, -0.5294, -5.421), (2.583, 3.833, -5.259), (2.583, 3.832, -0.3143), (1.032, 6.402, -5.164), (1.032, 6.403, -0.3143), (2.241, 11.04, -4.993), (2.241, 11.04, -0.3143), (1.463, 13.44, -4.904), (1.463, 13.44, -0.3143), (-0.7488, 15.16, -0.3143), (-0.7488, 15.15, -4.841), (-3.235, 3.978, -0.3143), (-3.235, 6.694, -0.3143), (-2.823, 5.336, -0.3143), (-4.332, 3.078, -0.3159), (-4.332, 7.595, -0.3143), (-5.27, -10.37, -5.785), (-5.27, -10.38, -0.3143), (-10.17, -9.528, -0.3143), (-10.17, -9.519, -5.753), (-13.14, -7.992, -5.697), (-13.14, -8.001, -0.3143), (-14.96, -5.485, -5.604), (-14.96, -5.492, -0.3143), (-15.03, -0.533, -0.3143), (-15.03, -0.5294, -5.421), (-13.12, 3.833, -5.259), (-13.12, 3.832, -0.3143), (-11.57, 6.402, -5.164), (-11.57, 6.403, -0.3143), (-12.78, 11.04, -4.993), (-12.78, 11.04, -0.3143), (-12.0, 13.44, -4.904), (-12.0, 13.44, -0.3143), (-9.792, 15.16, -0.3143), (-9.792, 15.15, -4.841), (-5.27, 15.17, -4.825), (-5.27, 15.14, -0.3826), (-7.306, 3.978, -0.3143), (-5.27, 7.781, -0.3142), (-5.27, 2.892, -0.3178), (-7.306, 6.694, -0.3143), (-7.717, 5.336, -0.3143), (-6.208, 3.078, -0.3159), (-6.208, 7.595, -0.3143), (-2.754, 3.657, -0.3141), (-2.754, 7.016, -0.3141), (-2.244, 5.336, -0.3141), (-4.11, 2.544, -0.3162), (-4.11, 8.129, -0.3142), (-7.787, 3.657, -0.3141), (-5.27, 8.359, -0.314), (-5.27, 2.314, -0.3186), (-7.787, 7.016, -0.3141), (-8.296, 5.336, -0.3141), (-6.43, 2.544, -0.3162), (-6.43, 8.129, -0.3142), (-3.235, 6.694, -0.1249), (-2.823, 5.336, -0.1249), (-4.332, 7.595, -0.1249), (-4.332, 3.078, -0.1266), (-5.27, 2.892, -0.1285), (-5.27, 7.781, -0.1248), (-3.235, 3.978, -0.1249), (-7.306, 6.694, -0.1249), (-7.717, 5.336, -0.1249), (-6.208, 7.595, -0.1249), (-6.208, 3.078, -0.1266), (-7.306, 3.978, -0.1249), (-2.754, 7.016, -0.1247), (-2.244, 5.336, -0.1247), (-4.11, 8.129, -0.1248), (-4.11, 2.544, -0.1268), (-5.27, 2.314, -0.1292), (-5.27, 8.359, -0.1247), (-2.754, 3.657, -0.1247), (-7.787, 7.016, -0.1247), (-8.296, 5.336, -0.1247), (-6.43, 8.129, -0.1248), (-6.43, 2.544, -0.1268), (-7.787, 3.657, -0.1247), (-1.917, -15.97, -3.492), (-1.917, -15.97, -2.487), (-2.048, -9.544, -3.617), (-2.048, -9.544, -2.362), (-0.863, -15.97, -3.492), (-0.863, -15.97, -2.487), (-0.7319, -9.544, -3.617), (-0.7319, -9.544, -2.362), (-1.917, -17.21, -3.492), (-1.917, -17.21, -2.487), (-0.863, -17.21, -3.492), (-0.863, -17.21, -2.487), (-0.863, -16.76, -0.5852), (-1.917, -16.76, -0.5852), (-0.863, -17.21, -0.5852), (-1.917, -17.21, -0.5852), (-9.55, -15.97, -3.492), (-9.55, -15.97, -2.487), (-9.682, -9.544, -3.617), (-9.682, -9.544, -2.362), (-8.497, -15.97, -3.492), (-8.497, -15.97, -2.487), (-8.365, -9.544, -3.617), (-8.365, -9.544, -2.362), (-9.55, -17.21, -3.492), (-9.55, -17.21, -2.487), (-8.497, -17.21, -3.492), (-8.497, -17.21, -2.487), (-8.497, -16.76, -0.5852), (-9.55, -16.76, -0.5852), (-8.497, -17.21, -0.5852), (-9.55, -17.21, -0.5852), (-24.31, 5.914, -3.233), (-24.31, 4.909, -3.233), (-11.56, 6.039, -3.364), (-11.56, 4.784, -3.364), (-24.31, 5.914, -2.179), (-24.31, 4.909, -2.179), (-11.56, 6.039, -2.048), (-11.56, 4.784, -2.048), (-26.59, 6.016, -3.34), (-26.59, 4.807, -3.34), (-26.59, 4.807, -2.072), (-26.59, 6.016, -2.072), (-24.83, 4.886, -3.258), (-24.83, 4.886, -2.154), (-24.83, 5.938, -2.154), (-24.83, 5.938, -3.258), (-25.23, 4.868, -3.276), (-25.23, 5.955, -3.276), (-25.23, 4.868, -2.136), (-25.23, 5.955, -2.136), (-25.23, 6.394, -2.136), (-24.83, 6.377, -2.154), (-24.83, 6.377, -3.258), (-25.23, 6.394, -3.276), (15.82, 9.922, -3.233), (15.82, 8.917, -3.233), (1.179, 10.05, -3.364), (1.179, 8.792, -3.364), (15.82, 9.922, -2.179), (15.82, 8.917, -2.179), (1.179, 10.05, -2.048), (1.179, 8.792, -2.048), (18.1, 10.02, -3.34), (18.1, 8.815, -3.34), (18.1, 8.815, -2.072), (18.1, 10.02, -2.072), (16.35, 8.893, -3.258), (16.35, 8.893, -2.154), (16.35, 9.945, -2.154), (16.35, 9.945, -3.258), (16.74, 8.876, -3.276), (16.74, 9.963, -3.276), (16.74, 8.876, -2.136), (16.74, 9.963, -2.136), (16.74, 10.4, -2.136), (16.35, 10.38, -2.154), (16.35, 10.38, -3.258), (16.74, 10.4, -3.276), (-7.052, 9.57, 0.0352), (-7.052, 31.22, -1.171), (-7.052, 31.22, 0.0352), (-3.435, 9.57, 0.0352), (-3.435, 31.22, -1.171), (-3.435, 31.22, 0.0352), (-7.052, 9.57, -0.3244), (-7.052, 31.22, -0.3244), (-3.435, 31.22, -0.3244), (-3.435, 9.57, -0.3244), (-7.052, 28.51, 0.0352), (-7.052, 25.81, 0.0352), (-7.052, 23.1, 0.0352), (-7.052, 20.4, 0.0352), (-7.052, 17.69, 0.0352), (-7.052, 14.98, 0.0352), (-7.052, 12.28, 0.0352), (-7.052, 28.51, -1.171), (-7.052, 25.81, -1.171), (-7.052, 23.1, -1.171), (-7.052, 20.4, -1.171), (-7.052, 17.69, -1.171), (-7.052, 14.98, -1.171), (-7.052, 28.51, -0.3244), (-7.052, 25.81, -0.3244), (-7.052, 23.1, -0.3244), (-7.052, 20.4, -0.3244), (-7.052, 17.69, -0.3244), (-7.052, 14.98, -0.3244), (-7.052, 12.28, -0.3244), (-3.435, 28.51, -1.171), (-3.435, 25.81, -1.171), (-3.435, 23.1, -1.171), (-3.435, 20.4, -1.171), (-3.435, 17.69, -1.171), (-3.435, 14.98, -1.171), (-3.435, 28.51, -0.3244), (-3.435, 25.81, -0.3244), (-3.435, 23.1, -0.3244), (-3.435, 20.4, -0.3244), (-3.435, 17.69, -0.3244), (-3.435, 14.98, -0.3244), (-3.435, 12.28, -0.3244), (-3.435, 28.51, 0.0352), (-3.435, 25.81, 0.0352), (-3.435, 23.1, 0.0352), (-3.435, 20.4, 0.0352), (-3.435, 17.69, 0.0352), (-3.435, 14.98, 0.0352), (-3.435, 12.28, 0.0352), (1.396, -2.827, -0.2774), (1.76, -2.686, -0.2774), (0.8569, -1.433, -0.2774), (1.221, -1.292, -0.2774), (0.8569, -1.433, -0.1443), (1.396, -2.827, -0.1443), (1.76, -2.686, -0.1443), (1.221, -1.292, -0.1443), (-1.711, -2.589, -0.2774), (-1.346, -2.725, -0.2774), (-1.187, -1.189, -0.2774), (-0.8216, -1.326, -0.2774), (-1.187, -1.189, -0.1443), (-1.711, -2.589, -0.1443), (-1.346, -2.725, -0.1443), (-0.8216, -1.326, -0.1443), (-0.175, -3.055, -0.2774), (0.2153, -3.055, -0.2774), (-0.175, -1.561, -0.2774), (0.2153, -1.561, -0.2774), (-0.175, -1.561, -0.1443), (-0.175, -3.055, -0.1443), (0.2153, -3.055, -0.1443), (0.2153, -1.561, -0.1443), (-7.304, -0.4961, -0.3111), (-2.924, -0.4961, -0.3111), (-7.304, 0.2521, -0.3111), (-2.924, 0.2521, -0.3111), (-7.304, 0.2521, 0.1294), (-7.304, -0.4961, 0.1294), (-2.924, -0.4961, 0.1294), (-2.924, 0.2521, 0.1294), (-10.22, 1.0, -0.3046), (-10.86, 0.766, -0.3046), (-11.21, 0.1736, -0.3046), (-11.09, -0.5, -0.3046), (-10.56, -0.9397, -0.3046), (-9.88, -0.9397, -0.3046), (-9.356, -0.5, -0.3046), (-9.237, 0.1736, -0.3046), (-9.579, 0.766, -0.3046), (-10.8, 0.684, -0.1777), (-10.22, 0.8929, -0.1777), (-11.1, 0.1551, -0.1777), (-11.0, -0.4465, -0.1777), (-10.53, -0.8391, -0.1777), (-9.917, -0.8391, -0.1777), (-9.449, -0.4465, -0.1777), (-9.343, 0.1551, -0.1777), (-9.648, 0.684, -0.1777), (-10.4, -3.055, -0.3096), (-10.01, -3.055, -0.3096), (-10.4, -1.561, -0.3096), (-10.01, -1.561, -0.3096), (-10.4, -1.561, -0.1764), (-10.4, -3.055, -0.1764), (-10.01, -3.055, -0.1764), (-10.01, -1.561, -0.1764), (-11.93, -2.589, -0.3096), (-11.57, -2.725, -0.3096), (-11.41, -1.189, -0.3096), (-11.04, -1.326, -0.3096), (-11.41, -1.189, -0.1764), (-11.93, -2.589, -0.1764), (-11.57, -2.725, -0.1764), (-11.04, -1.326, -0.1764), (-8.826, -2.827, -0.3096), (-8.462, -2.686, -0.3096), (-9.365, -1.433, -0.3096), (-9.001, -1.292, -0.3096), (-9.365, -1.433, -0.1764), (-8.826, -2.827, -0.1764), (-8.462, -2.686, -0.1764), (-9.001, -1.292, -0.1764)], [], [(1, 2, 3, 4, 5, 6, 7, 8, 0), (9, 11, 12, 13, 14, 15, 16, 17, 10), (0, 10, 17, 8), (6, 15, 14, 5), (3, 12, 11, 2), (7, 16, 15, 6), (4, 13, 12, 3), (1, 9, 10, 0), (8, 17, 16, 7), (5, 14, 13, 4), (2, 11, 9, 1), (18, 19, 21, 20), (20, 21, 23, 22), (22, 23, 25, 24), (24, 25, 27, 26), (21, 19, 29, 27, 25, 23), (26, 27, 29, 28), (28, 29, 19, 18), (18, 20, 22, 24, 26, 28), (30, 31, 33, 32), (32, 33, 35, 34), (34, 35, 37, 36), (36, 37, 39, 38), (33, 31, 41, 39, 37, 35), (38, 39, 41, 40), (40, 41, 31, 30), (30, 32, 34, 36, 38, 40), (42, 44, 45, 43), (44, 46, 47, 45), (46, 48, 49, 47), (48, 50, 51, 49), (45, 47, 49, 51, 53, 43), (50, 52, 53, 51), (52, 42, 43, 53), (42, 52, 50, 48, 46, 44), (54, 56, 57, 55), (56, 58, 59, 57), (58, 60, 61, 59), (60, 62, 63, 61), (57, 59, 61, 63, 65, 55), (62, 64, 65, 63), (64, 54, 55, 65), (54, 64, 62, 60, 58, 56), (104, 102, 69, 68), (74, 81, 73, 72), (92, 93, 71, 70), (82, 89, 67, 66), (101, 92, 70, 85), (97, 91, 67, 89), (93, 94, 86, 71), (94, 95, 87, 86), (95, 96, 88, 87), (96, 97, 89, 88), (90, 98, 82, 66), (98, 99, 83, 82), (99, 100, 84, 83), (100, 101, 85, 84), (70, 71, 86, 85), (85, 86, 87, 84), (84, 87, 88, 83), (83, 88, 89, 82), (68, 69, 78, 77), (77, 78, 79, 76), (76, 79, 80, 75), (75, 80, 81, 74), (111, 112, 100, 99), (104, 110, 98, 90), (107, 108, 96, 95), (105, 106, 94, 93), (109, 102, 91, 97), (113, 103, 92, 101), (103, 105, 93, 92), (66, 67, 91, 90), (72, 73, 105, 103), (74, 72, 103, 113), (78, 69, 102, 109), (73, 81, 106, 105), (81, 80, 107, 106), (80, 79, 108, 107), (79, 78, 109, 108), (68, 77, 110, 104), (77, 76, 111, 110), (76, 75, 112, 111), (75, 74, 113, 112), (90, 91, 102, 104), (97, 98, 110, 109), (99, 98, 97, 96), (96, 108, 111, 99), (109, 110, 111, 108), (107, 112, 113, 106), (94, 106, 113, 101), (101, 100, 95, 94), (95, 100, 112, 107), (120, 119, 118, 121), (114, 115, 116, 117), (119, 117, 116, 118), (123, 120, 121, 122), (122, 124, 125, 123), (126, 127, 125, 124), (126, 128, 129, 127), (131, 130, 129, 128), (119, 120, 123, 125, 127, 129, 130, 158, 160, 136, 133, 134, 132, 135, 161, 138, 114, 117), (130, 131, 157, 158), (115, 114, 138, 137), (137, 157, 131, 128, 126, 124, 122, 121, 118, 116, 115), (145, 146, 143, 144), (139, 142, 141, 140), (144, 143, 141, 142), (148, 147, 146, 145), (147, 148, 150, 149), (151, 149, 150, 152), (151, 152, 154, 153), (156, 153, 154, 155), (144, 142, 139, 138, 161, 164, 159, 163, 162, 165, 160, 158, 155, 154, 152, 150, 148, 145), (155, 158, 157, 156), (140, 137, 138, 139), (137, 140, 141, 143, 146, 147, 149, 151, 153, 156, 157), (135, 132, 184, 181), (170, 167, 190, 192), (173, 176, 200, 194), (167, 168, 191, 190), (174, 177, 199, 197), (159, 164, 188, 189), (175, 174, 197, 198), (132, 134, 179, 184), (163, 159, 189, 186), (166, 169, 193, 196), (160, 165, 187, 183), (136, 160, 183, 180), (184, 179, 191, 196), (187, 185, 197, 199), (178, 180, 192, 190), (189, 188, 200, 201), (188, 182, 194, 200), (182, 181, 193, 194), (183, 187, 199, 195), (185, 186, 198, 197), (180, 183, 195, 192), (179, 178, 190, 191), (186, 189, 201, 198), (181, 184, 196, 193), (134, 133, 178, 179), (162, 163, 186, 185), (177, 172, 195, 199), (169, 173, 194, 193), (133, 136, 180, 178), (165, 162, 185, 187), (171, 175, 198, 201), (172, 170, 192, 195), (161, 135, 181, 182), (164, 161, 182, 188), (176, 171, 201, 200), (168, 166, 196, 191), (202, 203, 205, 204), (204, 205, 209, 208), (208, 209, 207, 206), (207, 203, 215, 214), (204, 208, 206, 202), (209, 205, 203, 207), (212, 213, 211, 210), (206, 207, 213, 212), (203, 202, 210, 211), (202, 206, 212, 210), (214, 215, 217, 216), (203, 211, 217, 215), (213, 207, 214, 216), (211, 213, 216, 217), (218, 219, 221, 220), (220, 221, 225, 224), (224, 225, 223, 222), (223, 219, 231, 230), (220, 224, 222, 218), (225, 221, 219, 223), (228, 229, 227, 226), (222, 223, 229, 228), (219, 218, 226, 227), (218, 222, 228, 226), (230, 231, 233, 232), (219, 227, 233, 231), (229, 223, 230, 232), (227, 229, 232, 233), (234, 235, 237, 236), (236, 237, 241, 240), (240, 241, 239, 238), (236, 240, 238, 234), (241, 237, 235, 239), (252, 250, 243, 244), (242, 245, 244, 243), (253, 252, 244, 245), (250, 251, 242, 243), (251, 253, 245, 242), (234, 238, 248, 249), (235, 234, 249, 246), (238, 239, 247, 248), (239, 235, 246, 247), (249, 248, 255, 256), (246, 249, 251, 250), (248, 247, 252, 253), (247, 246, 250, 252), (256, 255, 254, 257), (248, 253, 254, 255), (251, 249, 256, 257), (253, 251, 257, 254), (258, 259, 261, 260), (260, 261, 265, 264), (264, 265, 263, 262), (260, 264, 262, 258), (265, 261, 259, 263), (276, 274, 267, 268), (266, 269, 268, 267), (277, 276, 268, 269), (274, 275, 266, 267), (275, 277, 269, 266), (258, 262, 272, 273), (259, 258, 273, 270), (262, 263, 271, 272), (263, 259, 270, 271), (273, 272, 279, 280), (270, 273, 275, 274), (272, 271, 276, 277), (271, 270, 274, 276), (280, 279, 278, 281), (272, 277, 278, 279), (275, 273, 280, 281), (277, 275, 281, 278), (289, 284, 287, 290), (298, 282, 285, 331), (283, 289, 290, 286), (305, 292, 284, 289), (324, 331, 285, 291), (288, 291, 285, 282), (290, 287, 325, 318), (318, 325, 326, 319), (319, 326, 327, 320), (320, 327, 328, 321), (321, 328, 329, 322), (322, 329, 330, 323), (323, 330, 331, 324), (286, 290, 318, 312), (312, 318, 319, 313), (313, 319, 320, 314), (314, 320, 321, 315), (315, 321, 322, 316), (316, 322, 323, 317), (289, 283, 299, 305), (305, 299, 300, 306), (306, 300, 301, 307), (307, 301, 302, 308), (308, 302, 303, 309), (309, 303, 304, 310), (304, 317, 323, 310), (288, 282, 298, 311), (311, 298, 297, 310), (310, 297, 296, 309), (309, 296, 295, 308), (308, 295, 294, 307), (307, 294, 293, 306), (306, 293, 292, 305), (284, 292, 325, 287), (292, 293, 326, 325), (293, 294, 327, 326), (294, 295, 328, 327), (295, 296, 329, 328), (296, 297, 330, 329), (297, 298, 331, 330), (311, 310, 323, 324), (291, 288, 311, 324), (286, 312, 299, 283), (300, 299, 312, 313), (301, 300, 313, 314), (302, 301, 314, 315), (303, 302, 315, 316), (304, 303, 316, 317), (332, 334, 335, 333), (337, 338, 339, 336), (335, 334, 336, 339), (332, 333, 338, 337), (333, 335, 339, 338), (334, 332, 337, 336), (340, 342, 343, 341), (345, 346, 347, 344), (343, 342, 344, 347), (340, 341, 346, 345), (341, 343, 347, 346), (342, 340, 345, 344), (348, 350, 351, 349), (353, 354, 355, 352), (351, 350, 352, 355), (348, 349, 354, 353), (349, 351, 355, 354), (350, 348, 353, 352), (356, 358, 359, 357), (361, 362, 363, 360), (357, 359, 363, 362), (358, 356, 361, 360), (359, 358, 360, 363), (356, 357, 362, 361), (365, 364, 372, 371, 370, 369, 368, 367, 366), (373, 375, 376, 377, 378, 379, 380, 381, 374), (364, 374, 381, 372), (370, 379, 378, 369), (367, 376, 375, 366), (371, 380, 379, 370), (368, 377, 376, 367), (365, 373, 374, 364), (372, 381, 380, 371), (369, 378, 377, 368), (366, 375, 373, 365), (382, 384, 385, 383), (387, 388, 389, 386), (385, 384, 386, 389), (382, 383, 388, 387), (383, 385, 389, 388), (384, 382, 387, 386), (390, 392, 393, 391), (395, 396, 397, 394), (393, 392, 394, 397), (390, 391, 396, 395), (391, 393, 397, 396), (392, 390, 395, 394), (398, 400, 401, 399), (403, 404, 405, 402), (401, 400, 402, 405), (398, 399, 404, 403), (399, 401, 405, 404), (400, 398, 403, 402)])
me_circle_000.polygons.foreach_set('material_index', [5, 5, 5, 5, 5, 5, 5, 5, 5, 5, 5, 0, 0, 0, 0, 0, 0, 0, 0, 0, 0, 0, 0, 0, 0, 0, 0, 0, 0, 0, 0, 0, 0, 0, 0, 0, 0, 0, 0, 0, 0, 0, 0, 1, 1, 1, 1, 1, 1, 1, 1, 1, 1, 1, 1, 1, 1, 1, 1, 1, 1, 1, 1, 1, 1, 1, 1, 1, 1, 1, 1, 1, 1, 1, 1, 1, 1, 1, 1, 1, 1, 1, 1, 1, 1, 1, 1, 1, 1, 1, 1, 1, 1, 1, 1, 1, 1, 1, 1, 1, 1, 1, 1, 1, 1, 1, 1, 1, 1, 1, 1, 1, 1, 1, 1, 1, 1, 2, 1, 1, 1, 1, 2, 1, 2, 2, 1, 2, 2, 2, 2, 2, 2, 2, 2, 2, 2, 2, 2, 2, 2, 2, 2, 1, 1, 2, 2, 1, 1, 2, 2, 1, 1, 3, 3, 3, 3, 3, 3, 3, 3, 3, 3, 3, 3, 3, 3, 3, 3, 3, 3, 3, 3, 3, 3, 3, 3, 3, 3, 3, 3, 3, 3, 3, 3, 3, 3, 3, 3, 3, 3, 3, 3, 3, 3, 3, 3, 3, 3, 3, 3, 3, 3, 3, 3, 3, 3, 3, 3, 3, 3, 3, 3, 3, 3, 3, 3, 3, 3, 3, 3, 3, 3, 3, 3, 4, 4, 4, 2, 4, 4, 2, 4, 2, 4, 2, 4, 2, 2, 4, 2, 4, 2, 4, 2, 4, 2, 4, 2, 4, 4, 4, 2, 4, 2, 4, 2, 4, 2, 4, 2, 4, 2, 4, 2, 2, 4, 2, 4, 2, 4, 2, 4, 5, 5, 5, 5, 5, 5, 5, 5, 5, 5, 5, 5, 5, 5, 5, 5, 5, 5, 3, 3, 3, 3, 3, 3, 5, 5, 5, 5, 5, 5, 5, 5, 5, 5, 5, 5, 5, 5, 5, 5, 5, 5, 5, 5, 5, 5, 5, 5, 5, 5, 5, 5, 5])
me_circle_000.materials.append(mat_material_005)
me_circle_000.materials.append(mat_material_004)
me_circle_000.materials.append(mat_material_003)
me_circle_000.materials.append(mat_material_002)
me_circle_000.materials.append(mat_material_001)
me_circle_000.materials.append(mat_material_000)
me_circle_000.use_remesh_preserve_volume = False
me_circle_000.use_remesh_preserve_attributes = False
me_circle_000.use_mirror_vertex_groups = False
me_circle_000.update()
arm_armature_003 = bpy.data.armatures.new('Armature.003')  # bones are not reproduced

# ---- objects
ob_lamp = bpy.data.objects.new('Lamp', light_lamp)
ob_camera = bpy.data.objects.new('Camera', cam_camera)
ob_lamp_001 = bpy.data.objects.new('Lamp.001', light_lamp_001)
ob_lamp_002 = bpy.data.objects.new('Lamp.002', light_lamp_002)
ob_armature = bpy.data.objects.new('Armature', arm_armature_003)
ob_arms = bpy.data.objects.new('arms', me_plane_006)
ob_mouth = bpy.data.objects.new('mouth', me_plane_005)
ob_torso = bpy.data.objects.new('torso', me_plane)
ob_circle_000 = bpy.data.objects.new('Circle.000', me_circle_000)

# ---- transforms, parenting, visibility, modifiers, constraints
ob_lamp.location = (4.076, 1.005, 5.904)
ob_lamp.rotation_euler = (0.6503, 0.05522, 1.866)
ob_lamp.scale = (0.5398, 0.5398, 0.5398)
ob_lamp.lock_rotations_4d = False
ob_lamp.empty_display_type = 'ARROWS'
ob_lamp.color = (0.0, 0.0, 0.0, 0.0)
ob_lamp.hide_viewport = True
ob_lamp.lineart.crease_threshold = 0.0
ob_camera.location = (7.481, -6.508, 5.344)
ob_camera.rotation_euler = (1.109, 0.0, 0.8149)
ob_camera.scale = (0.5398, 0.5398, 0.5398)
ob_camera.lock_rotations_4d = False
ob_camera.empty_display_type = 'ARROWS'
ob_camera.color = (0.0, 0.0, 0.0, 0.0)
ob_camera.hide_viewport = True
ob_camera.display_type = 'WIRE'
ob_camera.lineart.crease_threshold = 0.0
ob_lamp_001.location = (-4.588, -3.673, 5.009)
ob_lamp_001.rotation_euler = (0.6503, 0.05522, 1.866)
ob_lamp_001.scale = (0.5398, 0.5398, 0.5398)
ob_lamp_001.lock_rotations_4d = False
ob_lamp_001.empty_display_type = 'ARROWS'
ob_lamp_001.color = (0.0, 0.0, 0.0, 0.0)
ob_lamp_001.hide_viewport = True
ob_lamp_001.lineart.crease_threshold = 0.0
ob_lamp_002.location = (-1.23, -1.501, 5.312)
ob_lamp_002.rotation_euler = (0.6503, 0.05522, 1.866)
ob_lamp_002.scale = (0.5398, 0.5398, 0.5398)
ob_lamp_002.lock_rotations_4d = False
ob_lamp_002.empty_display_type = 'ARROWS'
ob_lamp_002.color = (0.0, 0.0, 0.0, 0.0)
ob_lamp_002.hide_viewport = True
ob_lamp_002.lineart.crease_threshold = 0.0
ob_armature.location = (0.0, 0.0, 0.0)
ob_armature.rotation_euler = (0.0, -0.0, 3.142)
ob_armature.scale = (0.5398, 0.5398, 0.5398)
ob_armature.hide_viewport = True
ob_armature.display_type = 'SOLID'
ob_armature.show_in_front = True
ob_armature.lineart.crease_threshold = 0.0
ob_arms.parent = ob_armature
ob_arms.matrix_parent_inverse = Matrix(((-1.0, -3.258e-07, 0.0, 0.0), (3.258e-07, -1.0, 0.0, 0.0), (0.0, 0.0, 1.0, 0.0), (0.0, 0.0, 0.0, 1.0)))
ob_arms.location = (-0.6519, 0.2978, 2.875)
ob_arms.rotation_euler = (1.805, 0.1444, 0.7776)
ob_arms.scale = (0.1833, 0.1833, 0.1833)
ob_arms.lineart.crease_threshold = 0.0
_vg = ob_arms.vertex_groups.new(name='legs')
for _i, _w in zip([0, 1, 2, 3, 4, 5, 6, 7, 8, 9, 10, 11, 12, 13, 14, 15, 16, 17, 18, 19, 20, 21, 22, 23, 24, 25, 26, 27, 28, 29, 30, 31, 32, 33, 34, 35, 36, 37, 38, 39, 40, 41, 42, 43, 44, 45, 46, 47, 48, 49, 50, 51, 52, 53, 54, 55, 56, 57, 58, 59, 60, 61, 62, 63, 64, 65, 66, 67, 68, 69, 70, 71, 72, 73, 74, 75, 76, 77, 78, 79, 80, 81, 82, 83, 84, 85, 86, 87, 88, 89, 90, 91, 92, 93, 94, 95, 96, 97, 98, 99, 100, 101, 102, 103, 104, 105, 106, 107, 108, 109, 110, 111, 112, 113, 114, 115, 116, 117, 118, 119, 120, 121, 122, 123, 124, 125, 126, 127, 128, 129, 130, 131, 132, 133, 134, 135, 136, 137, 138, 139, 140, 141, 142, 143, 144, 145, 146, 147, 148, 149, 150, 151, 152, 153, 154, 155, 156, 157, 158, 159, 160, 161, 162, 163, 164, 165, 166, 167, 168, 169, 170, 171, 172, 173, 174, 175, 176, 177, 178, 179, 180, 181, 182, 183, 184, 185, 186, 187, 188, 189, 190, 191, 192, 193, 194, 195, 196, 197, 198, 199, 200, 201, 202, 203, 204, 205, 206, 207, 208, 209, 210, 211, 212, 213, 214, 215, 216, 217, 218, 219, 220, 221, 222, 223, 224, 225, 226, 227, 228, 229, 230, 231, 232, 233], [0.0, 0.0, 0.0, 0.0, 0.0, 0.0, 0.0, 0.0, 0.0, 0.0, 0.0, 0.0, 0.0, 0.0, 0.0, 0.0, 0.0, 0.0, 0.0, 0.0, 0.0, 0.0, 0.0, 0.0, 0.0, 0.0, 0.0, 0.0, 0.0, 0.0, 0.0, 0.0, 0.0, 0.0, 0.0, 0.0, 0.0, 0.0, 0.0, 0.0, 0.0, 0.0, 0.0, 0.0, 0.0, 0.0, 0.0, 0.0, 0.0, 0.0, 0.0, 0.0, 0.0, 0.0, 0.0, 0.0, 0.0, 0.0, 0.0, 0.0, 0.0, 0.0, 0.0, 0.0, 0.0, 0.0, 0.0, 0.0, 0.0, 0.0, 0.0, 0.0, 0.0, 0.0, 0.0, 0.0, 0.0, 0.0, 0.0, 0.0, 0.0, 0.0, 0.0, 0.0, 0.0, 0.0, 0.0, 0.0, 0.0, 0.0, 0.0, 0.0, 0.0, 0.0, 0.0, 0.0, 0.0, 0.0, 0.0, 0.0, 0.0, 0.0, 0.0, 0.0, 0.0, 0.0, 0.0, 0.0, 0.0, 0.0, 0.0, 0.0, 0.0, 0.0, 0.0, 0.0, 0.0, 0.0, 0.0, 0.0, 0.0, 0.0, 0.0, 0.0, 0.0, 0.0, 0.0, 0.0, 0.0, 0.0, 0.0, 0.0, 0.0, 0.0, 0.0, 0.0, 0.0, 0.0, 0.0, 0.0, 0.0, 0.0, 0.0, 0.0, 0.0, 0.0, 0.0, 0.0, 0.0, 0.0, 0.0, 0.0, 0.0, 0.0, 1.477e-41, 8.816e-37, 7.18e-41, 2.018e-36, 0.0, 0.0, 0.0, 0.0, 0.0, 0.0, 0.0, 0.0, 0.0, 0.0, 0.0, 0.0, 0.0, 0.0, 0.0, 0.0, 0.0, 0.0, 0.0, 0.0, 0.0, 0.0, 0.0, 0.0, 0.0, 0.0, 0.0, 0.0, 0.0, 0.0, 0.0, 0.0, 0.0, 0.0, 0.0, 0.0, 0.0, 0.0, 0.0, 0.0, 0.0, 0.0, 0.0, 0.0, 0.0, 0.0, 0.0, 0.0, 0.0, 0.0, 0.0, 0.0, 0.0, 0.0, 0.0, 0.0, 0.0, 0.0, 0.0, 0.0, 0.0, 0.0, 0.0, 0.0, 0.0, 0.0, 0.0, 0.0, 0.0, 0.0, 0.0, 0.0, 0.0, 0.0, 0.0, 0.0]): _vg.add([_i], _w, 'REPLACE')
_vg = ob_arms.vertex_groups.new(name='torso')
for _i, _w in zip([0, 1, 2, 3, 4, 5, 6, 7, 8, 9, 10, 11, 12, 13, 14, 15, 16, 17, 18, 19, 20, 21, 22, 23, 24, 25, 26, 27, 28, 29, 30, 31, 32, 33, 34, 35, 36, 37, 38, 39, 40, 41, 42, 43, 44, 45, 46, 47, 48, 49, 50, 51, 52, 53, 54, 55, 56, 57, 58, 59, 60, 61, 62, 63, 64, 65, 66, 67, 68, 69, 70, 71, 72, 73, 74, 75, 76, 77, 78, 79, 80, 81, 82, 83, 84, 85, 86, 87, 88, 89, 90, 91, 92, 93, 94, 95, 96, 97, 98, 99, 100, 101, 102, 103, 104, 105, 106, 107, 108, 109, 110, 111, 112, 113, 114, 115, 116, 117, 118, 119, 120, 121, 122, 123, 124, 125, 126, 127, 128, 129, 130, 131, 132, 133, 134, 135, 136, 137, 138, 139, 140, 141, 142, 143, 144, 145, 146, 147, 148, 149, 150, 151, 152, 153, 154, 155, 156, 157, 158, 159, 160, 161, 162, 163, 164, 165, 166, 167, 168, 169, 170, 171, 172, 173, 174, 175, 176, 177, 178, 179, 180, 181, 182, 183, 184, 185, 186, 187, 188, 189, 190, 191, 192, 193, 194, 195, 196, 197, 198, 199, 200, 201, 202, 203, 204, 205, 206, 207, 208, 209, 210, 211, 212, 213, 214, 215, 216, 217, 218, 219, 220, 221, 222, 223, 224, 225, 226, 227, 228, 229, 230, 231, 232, 233], [0.0, 0.0, 0.0, 0.0, 0.0, 0.0, 0.0, 0.0, 0.0, 0.0, 0.0, 0.0, 0.0, 0.0, 0.0, 0.0, 0.0, 0.0, 0.0, 0.0, 0.0, 0.0, 0.0, 0.0, 0.0, 0.0, 0.0, 0.0, 0.0, 0.0, 0.0, 0.0, 0.0, 0.0, 0.0, 0.0, 0.0, 0.0, 0.0, 0.0, 0.0, 0.0, 0.0, 0.0, 0.0, 0.0, 0.0, 6.686e-24, 4.204e-45, 0.0, 0.0, 0.0, 5.972e-30, 0.0, 1.898e-23, 1.401e-45, 0.0, 2.681e-28, 0.0, 0.0, 0.0, 7.675e-31, 1.546e-30, 2.522e-44, 3.38e-19, 0.0, 1.8e-25, 2.21e-28, 3.529e-27, 3.451e-27, 4.255e-24, 4.115e-24, 0.0, 0.0, 2.215e-31, 0.0, 0.0, 1.401e-45, 7.39e-33, 0.0, 0.0, 0.0, 0.0, 1.121e-44, 0.0, 0.0, 0.0, 0.0, 0.0, 0.0, 0.0, 0.0, 0.0, 0.0, 0.0, 0.0, 0.0, 0.0, 0.0, 0.0, 0.0, 0.0, 0.0, 0.0, 0.0, 0.0, 0.0, 0.0, 0.0, 0.0, 0.0, 0.0, 0.0, 0.0, 0.0, 0.0, 0.0, 0.0, 0.0, 0.0, 0.0, 0.0, 0.0, 0.0, 0.0, 0.0, 0.0, 0.0, 0.0, 0.0, 0.0, 0.0, 0.0, 0.0, 0.0, 0.0, 0.0, 0.0, 0.0, 0.0, 0.0, 0.0, 0.0, 0.0, 0.0, 0.0, 4.204e-45, 3.769e-38, 0.0, 0.0, 4.874e-42, 0.0, 3.731e-36, 2.978e-28, 0.0, 1.237e-40, 0.0, 0.0, 0.0, 0.0, 0.0, 0.0, 0.0, 0.0, 0.0, 0.0, 0.0, 0.0, 0.0, 0.0, 0.0, 0.0, 0.0, 0.0, 0.0, 0.0, 0.0, 0.0, 4.046e-12, 2.25e-27, 4.451e-23, 3.51e-31, 3.459e-28, 1.474e-32, 3.322e-25, 0.0, 2.533e-27, 1.484e-42, 1.854e-17, 2.268e-18, 3.173e-27, 9.737e-36, 4.222e-17, 0.1041, 8.556e-28, 1.109e-31, 2.231e-32, 1.582e-40, 1.169e-29, 1.041e-31, 1.021e-34, 8.203e-32, 1.038e-24, 0.0, 4.297e-33, 7.006e-45, 0.0, 2.143e-32, 0.0, 2.329e-33, 0.0, 3.898e-32, 1.264e-32, 0.0, 0.0, 1.611e-43, 8.83e-42, 1.145e-40, 2.776e-34, 3.482e-35, 7.132e-33, 4.59e-32, 3.565e-42, 1.051e-43, 3.117e-16, 1.292e-30, 0.0, 6.586e-44, 4.979e-30, 2.427e-15, 4.521e-38, 7.893e-17, 1.401e-45, 4.529e-31]): _vg.add([_i], _w, 'REPLACE')
_vg = ob_arms.vertex_groups.new(name='arms.R')
for _i, _w in zip([0, 1, 2, 3, 4, 5, 6, 7, 8, 9, 10, 11, 12, 13, 14, 15, 16, 17, 18, 19, 20, 21, 22, 23, 24, 25, 26, 27, 28, 29, 30, 31, 32, 33, 34, 35, 36, 37, 38, 39, 40, 41, 42, 43, 44, 45, 46, 47, 48, 49, 50, 52, 54, 55, 56, 57, 58, 61, 62, 65, 66, 74, 75, 76, 77, 80, 81, 82, 83, 84, 85, 86, 87, 89, 90, 91, 92, 93, 94, 95, 96, 97, 98, 99, 100, 101, 102, 105, 106, 107, 108, 109, 110, 111, 112, 113, 114, 115, 116, 117, 118, 119, 120, 121, 122, 123, 124, 125, 126, 127, 128, 130, 131, 132, 135, 136, 137, 138, 139, 141, 142, 143, 144, 145, 146, 147, 148, 149, 150, 151, 152, 153, 154, 155, 156, 157, 158, 161, 178, 179, 180, 181, 182, 183, 184, 185, 186, 187, 188, 189, 190, 191, 192, 193, 194, 195, 196, 197, 198, 199, 200, 201, 202, 203, 204, 205, 206, 207, 208, 209, 210, 211, 212, 213, 214, 215, 216, 217, 218, 219, 220, 221, 222, 223, 224, 225, 226, 227, 228, 229, 230, 231, 232, 233], [0.0, 0.0, 0.0, 0.0, 0.0, 0.0, 0.0, 0.0, 0.0, 0.0, 4.848e-24, 0.0, 5.265e-40, 0.0, 0.0, 1.034e-18, 1.401e-45, 1.701e-26, 0.0, 2.176e-24, 0.0, 0.0, 1.348e-17, 0.0, 7.512e-27, 2.803e-45, 0.0, 4.254e-34, 1.781e-27, 2.314e-24, 1.621e-32, 2.313e-32, 0.0, 0.0, 2.588e-20, 1.018e-21, 0.0, 0.0, 2.424e-43, 0.0, 3.369e-42, 3.425e-19, 4.133e-18, 4.135e-14, 0.0, 0.0, 0.0, 0.0, 0.0, 0.0, 0.0, 0.0, 0.0, 0.0, 0.0, 0.0, 0.0, 0.0, 0.0, 0.0, 0.0, 0.0, 0.0, 0.0, 0.0, 0.0, 0.0, 0.0, 0.0, 0.0, 0.0, 0.0, 0.0, 0.0, 0.0, 0.0, 0.0, 0.0, 0.0, 0.0, 0.0, 0.0, 0.0, 0.0, 0.0, 0.0, 0.0, 0.0, 0.0, 0.0, 0.0, 0.0, 0.0, 0.0, 0.0, 0.0, 0.0, 0.0, 0.0, 0.0, 0.0, 0.0, 0.0, 0.0, 0.0, 0.0, 0.0, 0.0, 0.0, 0.0, 0.0, 0.0, 0.0, 0.0, 0.0, 0.0, 0.0, 0.0, 0.0, 0.0, 0.0, 0.0, 0.0, 0.0, 2.527e-41, 0.0, 0.0, 0.0, 0.0, 0.0, 0.0, 1.541e-44, 0.6368, 0.4908, 0.4905, 0.4411, 0.008502, 0.006111, 4.49e-22, 2.122e-22, 0.0, 0.0, 1.98e-23, 6.194e-35, 0.0, 0.0, 2.559e-21, 0.0, 1.009e-21, 2.043e-22, 9.657e-22, 0.0, 1.51e-21, 1.515e-21, 0.0, 0.0, 9.809e-45, 4.365e-38, 0.0, 1.92e-31, 2.567e-33, 0.0, 0.0, 1.99e-43, 0.0, 0.0, 0.0, 0.0, 0.0, 0.0, 0.0, 0.0, 0.0, 0.0, 0.0, 0.0, 0.0, 0.0, 0.0, 0.0, 0.0, 0.0, 0.0, 0.0, 0.0, 0.0, 0.0, 0.0, 0.0, 0.0, 0.0, 0.0, 0.0, 0.0]): _vg.add([_i], _w, 'REPLACE')
_vg = ob_arms.vertex_groups.new(name='arm.R')
for _i, _w in zip([1, 3, 4, 5, 6, 7, 8, 9, 10, 11, 12, 13, 14, 15, 16, 17, 18, 19, 20, 21, 22, 23, 24, 25, 26, 27, 28, 29, 30, 31, 32, 33, 34, 35, 36, 37, 38, 39, 40, 41, 42, 43, 44, 45, 72, 74, 76, 77, 78, 80, 81, 82, 83, 111, 122, 123, 126, 127, 128, 129, 134, 135, 137, 138, 139, 140, 141, 142, 144, 145, 146, 147, 148, 149, 150, 151, 152, 153, 154, 155, 156, 157, 158, 159, 160, 161, 162, 163, 164, 165, 166, 167, 168, 169, 170, 171, 172, 173, 174, 175, 176, 177, 178, 179, 180, 181, 182, 183, 184, 185, 186, 187, 188, 189, 190, 191, 192, 193, 194, 195, 196, 197, 198, 199, 200, 201, 202, 203, 204, 205, 206, 208, 210, 213, 214, 222, 223, 224, 225, 226, 227, 228, 229, 230, 231, 232, 233], [0.0, 0.0, 0.0, 0.0, 0.0, 0.0, 3.887e-31, 1.38e-25, 3.663e-31, 2.032e-27, 2.166e-13, 4.292e-32, 5.093e-31, 8.64e-30, 2.443e-27, 5.542e-29, 1.586e-13, 4.593e-32, 3.999e-12, 6.379e-40, 5.717e-42, 4.335e-35, 2.914e-19, 4.253e-33, 2.007e-26, 8.477e-19, 3.3e-14, 8.346e-21, 1.187e-35, 1.006e-33, 0.0, 0.0, 1.83e-17, 1.21e-16, 0.0, 0.0, 8.416e-39, 0.0, 1.401e-45, 0.0, 1.262e-11, 1.322e-09, 4.947e-43, 0.0, 0.0, 0.0, 0.0, 0.0, 0.0, 0.0, 0.0, 0.0, 0.0, 0.0, 0.0, 0.0, 0.0, 0.0, 0.0, 0.0, 0.0, 0.0, 0.0, 0.0, 0.0, 0.0, 0.0, 0.0, 0.0, 0.0, 0.0, 0.0, 0.0, 0.0, 0.0, 0.0, 0.0, 0.0, 0.1245, 0.1569, 0.1559, 0.1646, 0.95, 0.9778, 0.9796, 0.9504, 0.9846, 0.9898, 0.9925, 0.9849, 0.976, 0.9894, 0.9913, 0.978, 0.986, 0.9693, 0.9674, 0.9876, 0.9864, 0.9873, 0.9782, 0.976, 2.961e-39, 4.074e-31, 1.113e-42, 3.903e-33, 5.092e-39, 2.128e-12, 2.197e-31, 0.0, 0.0, 1.035e-39, 0.0, 5.686e-22, 1.037e-32, 4.814e-35, 2.427e-16, 6.748e-17, 0.0, 0.0, 1.412e-33, 2.1e-36, 0.0, 1.728e-37, 4.965e-37, 0.0, 0.0, 8.654e-34, 0.0, 1.351e-35, 0.0, 0.0, 0.0, 0.0, 0.0, 0.0, 0.0, 0.0, 0.0, 0.0, 0.0, 0.0, 0.0, 0.0, 0.0, 0.0, 0.0]): _vg.add([_i], _w, 'REPLACE')
_vg = ob_arms.vertex_groups.new(name='arms.L')
for _i, _w in zip([0, 1, 2, 3, 4, 5, 7, 8, 9, 10, 11, 12, 13, 14, 15, 16, 17, 18, 19, 20, 21, 22, 23, 24, 25, 26, 27, 28, 29, 30, 31, 32, 33, 34, 35, 36, 37, 38, 39, 40, 41, 42, 43, 44, 45, 46, 47, 48, 49, 50, 52, 53, 54, 55, 57, 58, 60, 61, 62, 63, 65, 67, 69, 70, 71, 72, 73, 74, 75, 76, 77, 78, 79, 80, 81, 82, 83, 84, 85, 86, 87, 89, 90, 91, 92, 93, 95, 97, 98, 99, 100, 101, 102, 105, 106, 107, 108, 109, 110, 111, 112, 113, 114, 115, 116, 117, 118, 119, 120, 121, 122, 123, 124, 125, 127, 128, 129, 134, 140, 141, 146, 147, 148, 149, 150, 151, 152, 153, 154, 155, 156, 157, 158, 159, 160, 162, 163, 164, 167, 168, 169, 170, 171, 173, 174, 175, 176, 177, 178, 179, 180, 181, 182, 183, 184, 185, 186, 187, 188, 189, 190, 191, 192, 193, 194, 195, 196, 197, 198, 199, 200, 201, 202, 203, 204, 205, 206, 207, 208, 209, 210, 211, 212, 213, 214, 215, 216, 217, 218, 219, 220, 221, 222, 223, 224, 225, 226, 227, 228, 229, 230, 231, 232, 233], [0.02585, 0.0, 0.01653, 0.0, 0.008715, 0.0151, 0.0, 0.0, 0.0, 0.0, 0.0, 0.0, 0.0, 0.0, 0.0, 0.0, 0.0, 0.0, 0.0, 0.0, 0.0, 0.0, 0.0, 0.0, 0.0, 0.0, 0.0, 0.0, 0.0, 0.0, 0.0, 0.0, 0.0, 0.0, 0.0, 0.0, 0.0, 0.0, 0.0, 0.0, 0.0, 0.0, 0.0, 0.0, 0.0, 0.0, 0.0, 0.0, 0.0, 0.0, 0.0, 0.0, 0.0, 0.0, 0.0, 0.0, 0.0, 0.0, 0.0, 0.0, 0.0, 0.0, 0.0, 0.0, 0.0, 0.0, 0.0, 0.0, 0.0, 0.0, 0.0, 0.0, 0.0, 0.0, 0.0, 0.0, 0.0, 0.0, 0.0, 0.0, 0.0, 0.0, 0.0, 0.0, 0.0, 0.0, 0.0, 0.0, 0.0, 0.0, 0.0, 0.0, 0.0, 0.0, 0.0009714, 0.002519, 0.0, 0.0, 0.01391, 0.06084, 0.0, 0.0, 0.0, 0.0, 0.0, 0.0, 0.01914, 0.06382, 0.0, 0.0, 0.5572, 0.3839, 0.5621, 0.5525, 0.0, 2.029e-06, 0.0, 0.0, 0.0, 0.0, 0.0, 0.0, 0.0, 0.0, 0.0, 0.0, 0.0, 0.0, 0.0, 0.0, 0.0, 0.0, 0.0, 0.0, 0.0, 0.0, 0.0, 0.0, 0.0, 0.0, 0.0, 0.0, 0.0, 0.0, 0.0, 0.0, 0.0, 0.0, 0.0, 0.0, 0.0, 0.0, 0.0, 0.0, 0.0, 0.0, 0.0, 0.0, 0.0, 0.0, 0.0, 0.0, 0.0, 0.0, 0.0, 0.0, 0.0, 0.0, 0.0, 0.0, 0.0, 0.0, 0.0, 0.0, 0.0, 0.0, 0.0, 0.0, 0.0, 0.0, 0.0, 0.0, 0.0, 0.0, 0.0, 0.0, 0.0, 0.0, 0.0, 0.0, 0.0, 0.0, 0.0, 0.0, 0.0, 0.0, 0.0, 0.0, 0.0, 0.0, 0.0, 0.0, 0.0, 0.0]): _vg.add([_i], _w, 'REPLACE')
_vg = ob_arms.vertex_groups.new(name='arm.L')
for _i, _w in zip([8, 9, 12, 13, 14, 15, 16, 18, 19, 20, 21, 22, 23, 25, 26, 27, 28, 30, 31, 32, 34, 35, 36, 38, 40, 41, 42, 43, 44, 45, 46, 48, 50, 51, 52, 56, 57, 58, 59, 61, 62, 65, 74, 82, 85, 86, 87, 88, 89, 90, 91, 92, 93, 94, 95, 96, 97, 98, 99, 100, 101, 102, 105, 106, 107, 108, 109, 110, 111, 112, 113, 114, 115, 116, 117, 118, 119, 120, 121, 122, 123, 124, 125, 126, 127, 128, 129, 130, 131, 132, 133, 134, 135, 136, 137, 138, 139, 140, 141, 142, 143, 144, 145, 146, 147, 148, 149, 150, 151, 152, 153, 180, 181, 184, 187, 191, 194, 195, 196, 197, 198, 199, 200, 201, 202, 203, 204, 205], [0.0, 0.0, 0.0, 0.0, 0.0, 0.0, 0.0, 0.0, 0.0, 0.0, 0.0, 0.0, 0.0, 0.0, 0.0, 0.0, 0.0, 0.0, 0.0, 0.0, 0.0, 0.0, 0.0, 0.0, 0.0, 0.0, 0.0, 0.0, 0.0, 0.0, 0.0, 0.0, 0.0, 0.0, 0.0, 0.0, 0.0, 0.0, 0.0, 0.0, 0.0, 0.0, 0.0, 0.0, 0.0, 0.0, 0.0, 0.0, 0.0, 0.0, 0.0, 0.0, 0.0, 0.0, 0.0, 0.0, 0.0, 0.0, 0.0, 0.0, 0.0, 0.0, 0.0, 0.0, 0.0, 0.0, 0.0, 0.0, 0.0, 0.0, 0.0, 0.0, 0.0, 0.0, 0.0, 0.0, 0.0, 0.0, 0.0, 0.0, 0.0, 0.0, 0.0, 0.5625, 0.5625, 0.5625, 0.5625, 0.5625, 0.5625, 0.5625, 0.5625, 0.5625, 0.5625, 0.5625, 0.5625, 0.5625, 0.5625, 0.5625, 0.5625, 0.5625, 0.5625, 0.5625, 0.5625, 0.0, 0.0, 0.0, 0.0, 0.0, 0.0, 0.0, 0.0, 0.0, 0.0, 0.0, 0.0, 0.0, 0.0, 0.0, 0.0, 0.0, 0.0, 0.0, 0.0, 0.0, 0.0, 0.0, 0.0, 0.0]): _vg.add([_i], _w, 'REPLACE')
_vg = ob_arms.vertex_groups.new(name='head')
for _i, _w in zip([0, 1, 2, 3, 4, 5, 6, 7, 8, 9, 10, 11, 12, 13, 14, 15, 16, 17, 18, 19, 20, 21, 22, 23, 24, 25, 26, 27, 28, 29, 30, 31, 32, 33, 34, 35, 36, 37, 38, 39, 40, 41, 42, 43, 44, 45, 46, 47, 48, 49, 50, 51, 52, 53, 54, 55, 56, 57, 58, 59, 60, 61, 62, 63, 64, 65, 66, 67, 68, 69, 70, 71, 72, 73, 74, 75, 76, 77, 78, 79, 80, 81, 82, 83, 84, 85, 86, 87, 88, 89, 90, 91, 92, 93, 94, 95, 96, 97, 98, 99, 100, 101, 102, 103, 104, 105, 106, 107, 108, 109, 110, 111, 112, 113, 114, 115, 116, 117, 118, 119, 120, 121, 122, 123, 124, 125, 126, 127, 128, 129, 130, 131, 132, 133, 134, 135, 136, 137, 138, 139, 140, 141, 142, 143, 144, 145, 146, 147, 148, 149, 150, 151, 152, 153, 154, 155, 156, 157, 158, 159, 160, 161, 162, 163, 164, 165, 166, 167, 168, 169, 170, 171, 172, 173, 174, 175, 176, 177, 178, 179, 180, 181, 182, 183, 184, 185, 186, 187, 188, 189, 190, 191, 192, 193, 194, 195, 196, 197, 198, 199, 200, 201, 202, 203, 204, 205, 206, 207, 208, 209, 210, 211, 212, 213, 214, 215, 216, 217, 218, 219, 220, 221, 222, 223, 224, 225, 226, 227, 228, 229, 230, 231, 232, 233], [1.0, 1.0, 1.0, 1.0, 1.0, 1.0, 1.0, 1.0, 0.7695, 0.7736, 0.7698, 0.771, 0.7698, 0.7755, 0.7704, 0.7748, 0.7699, 0.7713, 0.7732, 0.7733, 0.7747, 0.7753, 0.7753, 0.7747, 0.7695, 0.7739, 0.7753, 0.7692, 0.772, 0.7725, 0.7807, 0.7827, 0.7774, 0.7792, 0.755, 0.4804, 0.7679, 0.7735, 0.7803, 0.7806, 0.7814, 0.7815, 0.7532, 0.5005, 0.7657, 0.7719, 0.9372, 0.9382, 0.9367, 0.9382, 0.9373, 0.9379, 0.9372, 0.9379, 0.9377, 0.9378, 0.9374, 0.9375, 0.937, 0.9373, 0.9373, 0.937, 0.937, 0.9383, 0.9382, 0.9372, 0.9376, 0.9377, 0.9238, 0.924, 0.9227, 0.9229, 0.9239, 0.9245, 0.9208, 0.922, 0.923, 0.9224, 0.9227, 0.9225, 0.9238, 0.9244, 0.9203, 0.9217, 1.0, 1.0, 1.0, 1.0, 1.0, 1.0, 1.0, 1.0, 1.0, 1.0, 1.0, 1.0, 1.0, 1.0, 1.0, 1.0, 1.0, 1.0, 1.0, 1.0, 1.0, 1.0, 1.0, 1.0, 1.0, 1.0, 1.0, 0.7582, 1.0, 1.0, 1.0, 1.0, 1.0, 1.0, 1.0, 0.7072, 1.0, 1.0, 0.0, 0.0, 0.0, 0.0, 0.0, 0.0, 0.0, 0.0, 0.0, 0.0, 0.0, 0.0, 0.0, 0.0, 0.0, 0.0, 0.0, 0.0, 0.0, 0.0, 0.0, 0.0, 0.0, 0.0, 0.7184, 0.6955, 0.7158, 0.6891, 0.7152, 0.7182, 0.6956, 0.6899, 1.387e-27, 4.116e-11, 1.452e-22, 5.534e-20, 0.0, 0.0, 0.0, 0.0, 0.0, 0.0, 0.0, 0.0, 0.0, 0.0, 0.0, 0.0, 0.0, 0.0, 0.0, 0.0, 0.0, 0.0, 0.0, 0.0, 0.751, 0.7496, 0.7511, 0.75, 0.7512, 0.7492, 0.7495, 0.7513, 0.7508, 0.751, 0.7513, 0.7514, 0.7502, 0.7505, 0.7506, 0.7507, 0.7505, 0.7494, 0.751, 0.75, 0.7509, 0.7492, 0.7496, 0.751, 0.7503, 0.7508, 0.7497, 0.7504, 0.8621, 0.8626, 0.862, 0.8627, 0.8617, 0.8628, 0.8628, 0.8617, 0.8623, 0.8624, 0.8624, 0.8624, 0.8625, 0.8627, 0.8627, 0.8628, 0.8621, 0.8626, 0.8621, 0.8626, 0.8619, 0.8627, 0.8627, 0.8619, 0.8623, 0.8623, 0.8625, 0.8626]): _vg.add([_i], _w, 'REPLACE')
_m = ob_arms.modifiers.new('Armature', 'ARMATURE')
_m.object = ob_armature
ob_mouth.parent = ob_armature
ob_mouth.matrix_parent_inverse = Matrix(((-1.0, -3.258e-07, 0.0, 0.0), (3.258e-07, -1.0, 0.0, 0.0), (0.0, 0.0, 1.0, 0.0), (0.0, 0.0, 0.0, 1.0)))
ob_mouth.location = (-3.184, -1.711, 2.086)
ob_mouth.rotation_euler = (1.571, -0.0, 0.0)
ob_mouth.scale = (0.4687, 0.4687, 0.4687)
ob_mouth.lineart.crease_threshold = 0.0
_vg = ob_mouth.vertex_groups.new(name='legs')
for _i, _w in zip([0, 1, 2, 3, 4, 5, 6, 7, 8, 9, 10, 11, 12, 13, 14, 15, 16, 17, 18, 19, 20, 21, 22, 23, 24, 25, 26, 27, 28, 29, 30, 31, 32, 33, 34, 35, 36, 37, 38, 39, 40, 41, 42, 43, 44, 45, 46, 47, 48, 49, 50, 51, 52, 53, 54, 55, 56, 57, 58, 59, 60, 61, 62, 63, 64, 65, 66, 67, 68, 69, 70, 71, 72, 73, 74, 75, 76, 77, 78, 79, 80, 81, 82, 83, 84, 85, 86, 87, 88, 89, 90, 91, 92, 93, 94, 95, 96, 97, 98, 99, 100, 101, 102, 103, 104, 105, 106, 107, 108, 109, 110, 111, 112, 113, 114, 115, 116, 117, 118, 119, 120, 121, 122, 123, 124, 125, 126, 127, 128, 129, 130, 131, 132, 133, 134, 135, 136, 137, 138, 139, 140, 141, 142, 143, 144, 145, 146, 147, 148, 149, 150, 151, 152, 153, 154, 155, 156, 157, 158, 159, 160, 161, 162, 163, 164, 165, 166, 167, 168, 169, 170, 171, 172, 173, 174, 175, 176, 177, 178], [0.125, 0.1296, 0.1296, 0.1433, 0.1567, 0.1284, 0.1503, 0.125, 0.1259, 0.1332, 0.1326, 0.1368, 0.1256, 0.1664, 0.1359, 0.1252, 0.1276, 0.1312, 0.1302, 0.1292, 0.14, 0.1282, 0.138, 0.1427, 0.1441, 0.1316, 0.125, 0.1292, 0.1281, 0.1321, 0.1295, 0.1462, 0.1359, 0.1337, 0.1396, 0.1311, 0.131, 0.1268, 0.1263, 0.1341, 0.132, 0.1401, 0.1423, 0.1276, 0.1299, 0.1273, 0.1266, 0.1523, 0.1419, 0.1264, 0.1437, 0.1481, 0.1305, 0.1306, 0.1277, 0.1321, 0.1349, 0.1357, 0.1285, 0.1328, 0.1274, 0.1397, 0.1445, 0.147, 0.1324, 0.141, 0.1287, 0.125, 0.1301, 0.1277, 0.1337, 0.1347, 0.1264, 0.1271, 0.1345, 0.1365, 0.1249, 0.1311, 0.1273, 0.1354, 0.1264, 0.1269, 0.1366, 0.142, 0.1395, 0.158, 0.1249, 0.1337, 0.128, 0.1399, 0.1463, 0.1267, 0.1274, 0.142, 0.1251, 0.135, 0.1286, 0.1432, 0.127, 0.1278, 0.1459, 0.164, 0.1505, 0.1265, 0.1365, 0.1652, 0.1299, 0.1444, 0.1283, 0.1519, 0.1291, 0.1469, 0.1274, 0.1367, 0.1306, 0.1438, 0.1291, 0.1299, 0.1461, 0.1621, 0.1504, 0.1533, 0.129, 0.1367, 0.1328, 0.1417, 0.1463, 0.1307, 0.1322, 0.1434, 0.1293, 0.1364, 0.1327, 0.1408, 0.131, 0.1426, 0.1489, 0.1448, 0.1284, 0.1288, 0.1258, 0.1262, 0.1286, 0.1291, 0.1261, 0.1264, 0.1268, 0.1271, 0.1258, 0.126, 0.1264, 0.1265, 0.1276, 0.1278, 0.1346, 0.1345, 0.1335, 0.1335, 0.138, 0.1384, 0.1436, 0.1431, 0.1412, 0.1417, 0.1431, 0.1437, 0.1329, 0.1332, 0.1332, 0.1337, 0.1382, 0.1387, 0.1436, 0.1441, 0.1432, 0.1436, 0.1405, 0.1411, 0.1334]): _vg.add([_i], _w, 'REPLACE')
_vg = ob_mouth.vertex_groups.new(name='torso')
for _i, _w in zip([0, 1, 2, 3, 4, 5, 6, 7, 8, 9, 10, 11, 12, 13, 14, 15, 16, 17, 18, 19, 20, 21, 22, 23, 24, 25, 26, 27, 28, 29, 30, 31, 32, 33, 34, 35, 36, 37, 38, 39, 40, 41, 42, 43, 44, 45, 46, 47, 48, 49, 50, 51, 52, 53, 54, 55, 56, 57, 58, 59, 60, 61, 62, 63, 64, 65, 66, 67, 68, 69, 70, 71, 72, 73, 74, 75, 76, 77, 78, 79, 80, 81, 82, 83, 84, 85, 86, 87, 88, 89, 90, 91, 92, 93, 94, 95, 96, 97, 98, 99, 100, 101, 102, 103, 104, 105, 106, 107, 108, 109, 110, 111, 112, 113, 114, 115, 116, 117, 118, 119, 120, 121, 122, 123, 124, 125, 126, 127, 128, 129, 130, 131, 132, 133, 134, 135, 136, 137, 138, 139, 140, 141, 142, 143, 144, 145, 146, 147, 148, 149, 150, 151, 152, 153, 154, 155, 156, 157, 158, 159, 160, 161, 162, 163, 164, 165, 166, 167, 168, 169, 170, 171, 172, 173, 174, 175, 176, 177, 178], [0.08198, 0.0747, 0.07623, 0.07237, 0.0738, 0.08055, 0.07635, 0.08584, 0.07869, 0.0725, 0.08469, 0.0799, 0.08598, 0.07526, 0.08468, 0.08105, 0.09073, 0.08438, 0.07386, 0.09113, 0.07223, 0.0765, 0.07952, 0.07579, 0.07883, 0.07622, 0.08268, 0.0814, 0.08448, 0.07887, 0.07555, 0.07261, 0.07549, 0.07718, 0.07483, 0.07775, 0.07667, 0.08305, 0.08439, 0.0775, 0.07732, 0.07351, 0.07349, 0.08926, 0.08385, 0.09073, 0.0894, 0.07719, 0.07817, 0.08557, 0.07394, 0.07512, 0.08489, 0.0778, 0.08009, 0.07573, 0.07402, 0.07497, 0.09116, 0.07691, 0.0844, 0.07882, 0.07538, 0.07805, 0.07838, 0.07431, 0.08089, 0.08366, 0.08243, 0.08608, 0.07896, 0.07638, 0.08677, 0.08651, 0.07835, 0.07767, 0.08461, 0.08373, 0.08953, 0.07919, 0.08792, 0.08993, 0.07861, 0.07643, 0.078, 0.0761, 0.08664, 0.08539, 0.09262, 0.07961, 0.07806, 0.09042, 0.09272, 0.07885, 0.08674, 0.08541, 0.09229, 0.0795, 0.09029, 0.0924, 0.07861, 0.07572, 0.07775, 0.08444, 0.08322, 0.0747, 0.08899, 0.07775, 0.08753, 0.0764, 0.08922, 0.07705, 0.08273, 0.08171, 0.08677, 0.07699, 0.08571, 0.08689, 0.07645, 0.07426, 0.07583, 0.07342, 0.0785, 0.07822, 0.08066, 0.07515, 0.07471, 0.08113, 0.08076, 0.07487, 0.0769, 0.07683, 0.07867, 0.07498, 0.07915, 0.07461, 0.07303, 0.07426, 0.09526, 0.08995, 0.1002, 0.09811, 0.09244, 0.0897, 0.09804, 0.09698, 0.1015, 0.098, 0.104, 0.1013, 0.1018, 0.1002, 0.09406, 0.09389, 0.07914, 0.07927, 0.07854, 0.07858, 0.07841, 0.07844, 0.07765, 0.0776, 0.07442, 0.07453, 0.07805, 0.07808, 0.0778, 0.07789, 0.07782, 0.07791, 0.0782, 0.07827, 0.07629, 0.07633, 0.07598, 0.07603, 0.07405, 0.0742, 0.07846]): _vg.add([_i], _w, 'REPLACE')
_vg = ob_mouth.vertex_groups.new(name='arms.R')
for _i, _w in zip([0, 1, 2, 3, 4, 5, 6, 7, 8, 9, 10, 11, 12, 13, 14, 15, 16, 17, 18, 19, 20, 21, 22, 23, 24, 25, 26, 27, 28, 29, 30, 31, 32, 33, 34, 35, 36, 37, 38, 39, 40, 41, 42, 43, 44, 45, 46, 47, 48, 49, 50, 51, 52, 53, 54, 55, 56, 57, 58, 59, 60, 61, 62, 63, 64, 65, 66, 67, 68, 69, 70, 71, 72, 73, 74, 75, 76, 77, 78, 79, 80, 81, 82, 83, 84, 85, 86, 87, 88, 89, 90, 91, 92, 93, 94, 95, 96, 97, 98, 99, 100, 101, 102, 103, 104, 105, 106, 107, 108, 109, 110, 111, 112, 113, 114, 115, 116, 117, 118, 119, 120, 121, 122, 123, 124, 125, 126, 127, 128, 129, 130, 131, 132, 133, 134, 135, 136, 137, 138, 139, 140, 141, 142, 143, 144, 145, 146, 147, 148, 149, 150, 151, 152, 153, 154, 155, 156, 157, 158, 159, 160, 161, 162, 163, 164, 165, 166, 167, 168, 169, 170, 171, 172, 173, 174, 175, 176, 177, 178], [0.0, 3.951e-27, 0.0, 0.0, 0.0, 2.917e-32, 0.0, 0.0, 0.0, 6.701e-32, 0.0, 0.0, 0.0, 0.0, 0.0, 0.0, 0.0, 0.0, 0.0, 0.0, 7.719e-34, 0.0, 0.0, 0.0, 0.0, 0.0, 0.0, 0.0, 0.0, 2.869e-41, 1.194e-25, 0.0, 0.0, 0.0, 0.0, 0.0, 0.0, 0.0, 0.0, 0.0, 0.0, 0.0, 0.0, 0.0, 0.0, 0.0, 0.0, 0.0, 0.0, 0.0, 0.0, 0.0, 0.0, 0.0, 0.0, 0.0, 0.0, 0.0, 0.0, 0.0, 0.0, 0.0, 0.0, 0.0, 1.01e-41, 0.0, 0.0, 0.0, 0.0, 0.0, 0.0, 0.0, 0.0, 0.0, 0.0, 0.0, 0.0, 0.0, 0.0, 0.0, 0.0, 0.0, 0.0, 0.0, 0.0, 0.0, 0.0, 0.0, 0.0, 0.0, 0.0, 0.0, 0.0, 0.0, 0.0, 0.0, 0.0, 0.0, 0.0, 0.0, 0.0, 0.0, 0.0, 2.988e-37, 0.0, 0.0, 0.0, 0.0, 0.0, 0.0, 0.0, 0.0, 4.911e-33, 0.0, 0.0, 0.0, 0.0, 0.0, 0.0, 0.0, 0.0, 0.0, 5.892e-31, 0.0, 0.0, 0.0, 0.0, 0.0, 0.0, 0.0, 7.631e-27, 0.0, 0.0, 0.0, 0.0, 0.0, 0.0, 0.0, 0.0, 0.0, 0.0, 0.0, 0.0, 0.0, 0.0, 0.0, 0.0, 0.0, 3.655e-35, 0.0, 5.752e-34, 0.0, 0.0, 0.0, 0.0, 0.0, 0.0, 0.0, 1.585e-39, 0.0, 7.006e-45, 1.105e-24, 0.0, 0.0, 0.0, 0.0, 4.265e-18, 0.0, 2.221e-15, 0.0, 4.865e-42, 0.0, 0.0, 9.664e-31, 1.796e-37, 8.5e-23, 4.063e-33, 0.0, 0.0]): _vg.add([_i], _w, 'REPLACE')
_vg = ob_mouth.vertex_groups.new(name='arm.R')
for _i, _w in zip([0, 1, 2, 3, 4, 5, 6, 7, 8, 9, 10, 11, 12, 13, 14, 15, 16, 17, 18, 19, 20, 21, 22, 23, 24, 25, 26, 27, 28, 29, 30, 31, 32, 33, 34, 35, 36, 37, 38, 39, 40, 41, 42, 43, 44, 45, 46, 47, 48, 49, 50, 51, 52, 53, 54, 55, 56, 57, 58, 59, 60, 61, 62, 63, 64, 65, 66, 67, 68, 69, 70, 71, 72, 73, 74, 75, 76, 77, 78, 79, 80, 81, 82, 83, 84, 85, 86, 87, 88, 89, 90, 91, 92, 93, 94, 95, 96, 97, 98, 99, 100, 101, 102, 103, 104, 105, 106, 107, 108, 109, 110, 111, 112, 113, 114, 115, 116, 117, 118, 119, 120, 121, 122, 123, 124, 125, 126, 127, 128, 129, 130, 131, 132, 133, 134, 135, 136, 137, 138, 139, 140, 141, 142, 143, 144, 145, 146, 147, 148, 149, 150, 151, 152, 153, 154, 155, 156, 157, 158, 159, 160, 161, 162, 163, 164, 165, 166, 167, 168, 169, 170, 171, 172, 173, 174, 175, 176, 177, 178], [0.0, 0.0, 4.262e-29, 0.0, 0.0, 0.0, 2.15e-24, 1.002e-34, 2.85e-42, 0.0, 2.51e-33, 0.0, 0.0, 0.0, 2.634e-23, 0.0, 4.069e-38, 0.0, 0.0, 6.914e-27, 0.0, 2.234e-30, 4.661e-25, 0.0, 1.366e-30, 6.651e-21, 0.0, 2.075e-39, 0.0, 7.587e-28, 0.0, 0.0, 0.0, 0.0, 0.0, 0.0, 0.0, 0.0, 0.0, 3.208e-25, 2.484e-27, 0.0, 0.0, 4.345e-22, 0.0, 1.635e-37, 2.733e-28, 0.0, 4.056e-26, 1.401e-44, 0.0, 0.0, 0.0, 6.77e-31, 0.0, 0.0, 0.0, 0.0, 1.806e-26, 0.0, 0.0, 1.847e-26, 0.0, 0.0, 3.921e-29, 0.0, 7.667e-40, 0.0, 3.882e-37, 0.0, 0.0, 2.131e-20, 1.609e-39, 0.0, 6.929e-29, 1.855e-24, 1.261e-44, 8.411e-36, 0.0, 1.377e-25, 7.077e-35, 0.0, 6.929e-27, 2.484e-21, 3.051e-25, 2.259e-26, 1.423e-28, 1.163e-29, 8.39e-32, 3.748e-25, 3.144e-29, 1.305e-25, 1.333e-29, 5.162e-26, 9.582e-26, 2.702e-24, 9.85e-27, 7.43e-24, 0.0, 1.398e-25, 5.784e-24, 4.299e-28, 6.471e-28, 0.0, 0.0, 0.0, 0.0, 0.0, 0.0, 0.0, 0.0, 0.0, 0.0, 0.0, 0.0, 0.0, 0.0, 0.0, 0.0, 0.0, 0.0, 0.0, 0.0, 0.0, 0.0, 0.0, 0.0, 0.0, 0.0, 0.0, 0.0, 0.0, 0.0, 0.0, 0.0, 0.0, 0.0, 0.0, 0.0, 0.0, 6.161e-38, 1.801e-28, 0.0, 0.0, 0.0, 0.0, 0.0, 0.0, 4.089e-32, 3.25e-32, 5.921e-20, 6.366e-27, 0.0, 0.0, 0.0, 0.0, 0.0, 0.0, 2.046e-29, 3.883e-32, 4.498e-09, 4.581e-24, 0.0, 0.0, 8.352e-24, 2.644e-11, 1.137e-33, 2.007e-36, 6.186e-31, 3.398e-34, 7.903e-28, 1.128e-28, 0.0, 0.0, 0.0, 0.0, 0.0, 0.0, 0.0]): _vg.add([_i], _w, 'REPLACE')
_vg = ob_mouth.vertex_groups.new(name='arms.L')
for _i, _w in zip([0, 1, 2, 3, 4, 5, 6, 7, 8, 9, 10, 11, 12, 13, 14, 15, 16, 17, 18, 19, 20, 21, 22, 23, 24, 25, 26, 27, 28, 29, 30, 31, 32, 33, 34, 35, 36, 37, 38, 39, 40, 41, 42, 43, 44, 45, 46, 47, 48, 49, 50, 51, 52, 53, 54, 55, 56, 57, 58, 59, 60, 61, 62, 63, 64, 65, 66, 67, 68, 69, 70, 71, 72, 73, 74, 75, 76, 77, 78, 79, 80, 81, 82, 83, 84, 85, 86, 87, 88, 89, 90, 91, 92, 93, 94, 95, 96, 97, 98, 99, 100, 101, 102, 103, 104, 105, 106, 107, 108, 109, 110, 111, 112, 113, 114, 115, 116, 117, 118, 119, 120, 121, 122, 123, 124, 125, 126, 127, 128, 129, 130, 131, 132, 133, 134, 135, 136, 137, 138, 139, 140, 141, 142, 143, 144, 145, 146, 147, 148, 149, 150, 151, 152, 153, 154, 155, 156, 157, 158, 159, 160, 161, 162, 163, 164, 165, 166, 167, 168, 169, 170, 171, 172, 173, 174, 175, 176, 177, 178], [2.766e-21, 8.895e-24, 1.713e-30, 6.048e-34, 1.883e-34, 6.957e-20, 6.419e-31, 8.614e-20, 1.926e-22, 3.279e-26, 0.0, 1.925e-42, 8.638e-18, 0.0, 1.65e-38, 8.152e-18, 2.454e-36, 0.0, 8.129e-21, 0.0, 1.908e-30, 4.506e-28, 7.623e-25, 1.29e-36, 2.408e-41, 1.551e-32, 0.0, 1.068e-26, 6.487e-30, 1.297e-24, 4.87e-23, 1.121e-31, 4.93e-30, 2.125e-40, 1.648e-23, 1.016e-34, 2.413e-34, 2.538e-25, 2.954e-24, 1.374e-27, 9.262e-27, 4.098e-24, 1.817e-24, 2.328e-40, 1.65e-36, 1.479e-33, 1.109e-31, 3.145e-41, 0.0, 2.484e-24, 2.709e-23, 9.202e-35, 1.401e-45, 1.502e-26, 2.822e-27, 3.155e-37, 1.186e-28, 9.733e-33, 0.0, 2.823e-37, 2.739e-13, 1.284e-23, 3.011e-36, 1.663e-39, 4.11e-24, 1.322e-22, 2.682e-28, 2.505e-22, 7.7e-26, 0.0, 8.969e-23, 3.37e-30, 2.058e-25, 5.111e-16, 9.958e-23, 6.173e-25, 1.597e-21, 3.83e-27, 4.099e-35, 1.782e-22, 5.365e-27, 1.432e-31, 7.213e-22, 7.18e-31, 4.207e-24, 0.0, 6.164e-20, 1.776e-31, 2.847e-40, 3.007e-24, 5.675e-26, 3.362e-32, 3.489e-37, 3.569e-24, 8.322e-19, 5.14e-33, 3.622e-42, 2.351e-25, 7.765e-37, 1.948e-42, 7.085e-25, 5.105e-32, 6.314e-27, 8.718e-17, 1.387e-43, 0.0, 0.0, 0.0, 1.163e-43, 0.0, 0.0, 0.0, 7.604e-18, 5.563e-43, 0.0, 0.0, 0.0, 0.0, 0.0, 1.401e-45, 0.0, 9.628e-30, 1.611e-20, 8.869e-38, 6.292e-43, 4.57e-30, 6.996e-27, 1.318e-34, 1.833e-42, 7.895e-29, 3.536e-22, 1.77e-32, 3.214e-38, 4.106e-23, 9.381e-35, 3.042e-23, 5.403e-28, 3.07e-22, 2.242e-44, 9.669e-44, 3.579e-29, 5.53e-34, 2.943e-44, 0.0, 3.441e-31, 3.338e-14, 5.077e-38, 2.793e-38, 4.057e-33, 1.468e-35, 2.991e-33, 8.706e-34, 7.567e-44, 9.445e-43, 5.872e-39, 9.061e-39, 1.556e-34, 2.328e-36, 1.148e-17, 4.431e-29, 3.041e-20, 2.262e-18, 0.0, 0.0, 8.921e-14, 7.245e-17, 1.367e-13, 2.258e-25, 3.275e-15, 9.025e-26, 3.988e-17, 3.04e-29, 3.516e-19, 2.329e-42, 1.525e-17, 3.723e-42, 2.055e-14, 5.842e-36, 3.126e-41]): _vg.add([_i], _w, 'REPLACE')
_vg = ob_mouth.vertex_groups.new(name='arm.L')
for _i, _w in zip([0, 1, 2, 3, 4, 5, 6, 7, 8, 9, 10, 11, 12, 13, 14, 15, 16, 17, 18, 19, 20, 21, 22, 23, 24, 25, 26, 27, 28, 29, 30, 31, 32, 33, 34, 35, 36, 37, 38, 39, 40, 41, 42, 43, 44, 45, 46, 47, 48, 49, 50, 51, 52, 53, 54, 55, 56, 57, 58, 59, 60, 61, 62, 63, 64, 65, 66, 67, 68, 69, 70, 71, 72, 73, 74, 75, 76, 77, 78, 79, 80, 81, 82, 83, 84, 85, 86, 87, 88, 89, 90, 91, 92, 93, 94, 95, 96, 97, 98, 99, 100, 101, 102, 103, 104, 105, 106, 107, 108, 109, 110, 111, 112, 113, 114, 115, 116, 117, 118, 119, 120, 121, 122, 123, 124, 125, 126, 127, 128, 129, 130, 131, 132, 133, 134, 135, 136, 137, 138, 139, 140, 141, 142, 143, 144, 145, 146, 147, 148, 149, 150, 151, 152, 153, 154, 155, 156, 157, 158, 159, 160, 161, 162, 163, 164, 165, 166, 167, 168, 169, 170, 171, 172, 173, 174, 175, 176, 177, 178], [8.56e-11, 2.619e-07, 1.127e-21, 8.846e-09, 1.119e-16, 6.648e-05, 9.488e-11, 1.152e-13, 5.061e-15, 3.671e-09, 3.988e-06, 2.701e-11, 3.932e-11, 2.415e-10, 3.287e-14, 7.559e-10, 1.251e-14, 1.119e-11, 2.316e-08, 4.361e-15, 3.581e-08, 1.14e-22, 3.043e-08, 5.451e-12, 2.128e-07, 5.517e-20, 1.014e-08, 1.92e-11, 1.393e-10, 1.371e-19, 3.821e-06, 2.899e-11, 3.286e-11, 9.968e-13, 4.151e-10, 2.899e-15, 1.331e-15, 4.742e-12, 3.309e-14, 4.397e-20, 9.313e-21, 8.085e-12, 1.496e-11, 2.118e-15, 9.822e-15, 3.945e-16, 2.088e-18, 1.663e-08, 3.474e-10, 2.415e-15, 1.867e-10, 1.58e-12, 3.393e-12, 1.37e-18, 1.004e-14, 1.266e-14, 2.108e-14, 3.868e-11, 1.806e-15, 1.161e-13, 0.0009257, 4.368e-08, 1.188e-11, 2.617e-07, 8.462e-17, 4.689e-09, 1.837e-11, 2.572e-10, 3.78e-08, 9.064e-11, 4.079e-13, 6.101e-17, 2.03e-17, 0.00206, 1.865e-13, 2.434e-16, 5.402e-12, 3.825e-06, 1.179e-12, 1.971e-09, 2.243e-17, 3.877e-14, 4.477e-09, 1.382e-12, 2.497e-11, 8.651e-13, 2.2e-13, 4.179e-07, 4.255e-14, 1.099e-10, 1.221e-12, 1.823e-17, 0.0, 1.222e-10, 0.0, 6.557e-10, 9.648e-14, 5.567e-11, 8.862e-16, 1.019e-14, 1.011e-10, 6.643e-14, 3.63e-12, 1.101e-07, 2.831e-16, 4.063e-09, 3.55e-13, 8.051e-07, 1.879e-14, 2.188e-07, 3.05e-13, 4.343e-07, 1.044e-05, 2.758e-15, 4.005e-12, 3.48e-09, 4.149e-14, 2.271e-12, 2.046e-09, 7.286e-12, 2.078e-09, 8.06e-14, 0.0001124, 7.252e-09, 8.908e-12, 2.538e-10, 2.687e-11, 8.731e-15, 2.509e-12, 5.292e-09, 4.372e-05, 1.697e-08, 5.761e-13, 3.896e-09, 6.528e-15, 2.828e-08, 1.467e-12, 6.904e-10, 4.917e-16, 4.31e-12, 2.558e-06, 1.075e-06, 3.06e-16, 7.606e-12, 1.958e-07, 0.01011, 1.644e-13, 2.436e-14, 1.635e-05, 1.119e-08, 1.51e-05, 1.385e-10, 9.115e-18, 1.104e-19, 8.507e-10, 2.723e-09, 7.002e-09, 3.308e-09, 0.0005193, 3.009e-06, 4.639e-09, 0.0002926, 7.656e-11, 1.08e-09, 6.243e-12, 4.601e-10, 2.719e-06, 3.019e-09, 0.0001241, 1.172e-06, 0.002412, 9.38e-08, 7.041e-12, 6.014e-13, 0.0, 4.736e-14, 3.278e-06, 2.427e-07, 4.525e-12]): _vg.add([_i], _w, 'REPLACE')
_vg = ob_mouth.vertex_groups.new(name='head')
for _i, _w in zip([0, 1, 2, 3, 4, 5, 6, 7, 8, 9, 10, 11, 12, 13, 14, 15, 16, 17, 18, 19, 20, 21, 22, 23, 24, 25, 26, 27, 28, 29, 30, 31, 32, 33, 34, 35, 36, 37, 38, 39, 40, 41, 42, 43, 44, 45, 46, 47, 48, 49, 50, 51, 52, 53, 54, 55, 56, 57, 58, 59, 60, 61, 62, 63, 64, 65, 66, 67, 68, 69, 70, 71, 72, 73, 74, 75, 76, 77, 78, 79, 80, 81, 82, 83, 84, 85, 86, 87, 88, 89, 90, 91, 92, 93, 94, 95, 96, 97, 98, 99, 100, 101, 102, 103, 104, 105, 106, 107, 108, 109, 110, 111, 112, 113, 114, 115, 116, 117, 118, 119, 120, 121, 122, 123, 124, 125, 126, 127, 128, 129, 130, 131, 132, 133, 134, 135, 136, 137, 138, 139, 140, 141, 142, 143, 144, 145, 146, 147, 148, 149, 150, 151, 152, 153, 154, 155, 156, 157, 158, 159, 160, 161, 162, 163, 164, 165, 166, 167, 168, 169, 170, 171, 172, 173, 174, 175, 176, 177, 178], [0.375, 0.375, 0.375, 0.375, 0.375, 0.375, 0.375, 0.375, 0.375, 0.375, 0.375, 0.375, 0.375, 0.375, 0.375, 0.375, 0.375, 0.375, 0.375, 0.375, 0.375, 0.375, 0.375, 0.375, 0.375, 0.375, 0.375, 0.375, 0.375, 0.375, 0.375, 0.375, 0.375, 0.375, 0.375, 0.375, 0.375, 0.375, 0.375, 0.375, 0.375, 0.375, 0.375, 0.375, 0.375, 0.375, 0.375, 0.375, 0.375, 0.375, 0.375, 0.375, 0.375, 0.375, 0.375, 0.375, 0.375, 0.375, 0.375, 0.375, 0.375, 0.375, 0.375, 0.375, 0.375, 0.375, 0.375, 0.375, 0.375, 0.375, 0.375, 0.375, 0.375, 0.375, 0.375, 0.375, 0.375, 0.375, 0.375, 0.375, 0.375, 0.375, 0.375, 0.375, 0.375, 0.375, 0.375, 0.375, 0.375, 0.375, 0.375, 0.375, 0.375, 0.375, 0.375, 0.375, 0.375, 0.375, 0.375, 0.375, 0.375, 0.375, 0.375, 0.375, 0.375, 0.375, 0.375, 0.375, 0.375, 0.375, 0.375, 0.375, 0.375, 0.375, 0.375, 0.375, 0.375, 0.375, 0.375, 0.375, 0.375, 0.375, 0.375, 0.375, 0.375, 0.375, 0.375, 0.375, 0.375, 0.375, 0.375, 0.375, 0.375, 0.375, 0.375, 0.375, 0.375, 0.375, 0.375, 0.375, 0.375, 0.375, 0.375, 0.375, 0.375, 0.375, 0.375, 0.375, 0.375, 0.375, 0.375, 0.375, 0.375, 0.375, 0.375, 0.375, 0.375, 0.375, 0.375, 0.375, 0.375, 0.375, 0.375, 0.375, 0.375, 0.375, 0.375, 0.375, 0.375, 0.375, 0.375, 0.375, 0.375, 0.375, 0.375, 0.375, 0.375, 0.375, 0.375]): _vg.add([_i], _w, 'REPLACE')
_m = ob_mouth.modifiers.new('Armature', 'ARMATURE')
_m.object = ob_armature
ob_torso.parent = ob_armature
ob_torso.matrix_parent_inverse = Matrix(((-1.0, -3.258e-07, 0.0, 0.0), (3.258e-07, -1.0, 0.0, 0.0), (0.0, 0.0, 1.0, 0.0), (0.0, 0.0, 0.0, 1.0)))
ob_torso.location = (0.707, -0.4035, -1.814)
ob_torso.lineart.crease_threshold = 0.0
_vg = ob_torso.vertex_groups.new(name='legs')
for _i, _w in zip([0, 1, 2, 3, 4, 5, 6, 7, 8, 9, 10, 11, 12, 13, 14, 15, 16, 17, 18, 19, 20, 21, 22, 23, 36, 37, 38, 39, 40, 41, 42, 43, 49, 50, 52, 56, 57, 58, 59, 60, 61, 62, 63, 92, 93, 94, 95, 96, 97, 98, 99], [1.0, 1.0, 1.0, 1.0, 1.0, 1.0, 1.0, 1.0, 1.0, 1.0, 1.0, 1.0, 1.0, 1.0, 1.0, 1.0, 1.0, 1.0, 1.0, 1.0, 1.0, 1.0, 1.0, 1.0, 0.8746, 0.8511, 0.8554, 0.873, 0.8705, 0.8801, 0.8747, 0.8288, 0.03453, 0.05719, 0.00212, 0.3403, 0.3749, 0.3743, 0.3747, 0.375, 0.3687, 0.3742, 0.3613, 1.0, 1.0, 1.0, 1.0, 1.0, 1.0, 1.0, 1.0]): _vg.add([_i], _w, 'REPLACE')
_vg = ob_torso.vertex_groups.new(name='torso')
for _i, _w in zip([0, 1, 2, 3, 4, 5, 6, 7, 8, 9, 12, 13, 16, 17, 18, 19, 20, 21, 22, 23, 24, 25, 26, 27, 28, 29, 30, 31, 32, 33, 34, 35, 36, 37, 38, 39, 40, 41, 42, 43, 44, 45, 46, 47, 48, 49, 50, 51, 52, 53, 54, 55, 56, 57, 58, 59, 60, 61, 62, 63, 64, 65, 66, 67, 68, 69, 70, 71, 72, 73, 74, 75, 76, 77, 78, 79, 80, 81, 82, 83, 84, 85, 86, 87, 88, 89, 90, 91, 92, 93, 94, 95, 96, 97, 98, 99], [0.0, 0.0, 0.0, 0.0, 0.0, 0.0, 0.0, 0.0, 0.0, 0.0, 0.0, 0.0, 0.0, 0.0, 0.0, 0.0, 0.0, 0.0, 0.0, 0.0, 0.0, 4.157e-30, 4.491e-39, 2.608e-39, 9.585e-40, 0.0, 0.0, 0.0, 3.132e-23, 0.0, 3.528e-37, 2.341e-28, 9.249e-44, 0.0, 8.517e-42, 1.368e-38, 3.935e-40, 0.0, 3.426e-35, 7.657e-23, 3.172e-29, 1.169e-26, 7.202e-33, 2.882e-22, 0.375, 0.3697, 0.375, 0.375, 0.375, 0.375, 0.375, 0.375, 0.5551, 0.3716, 0.375, 0.375, 0.375, 0.4529, 0.3893, 0.375, 1.211e-31, 1.373e-32, 5.1e-20, 2.43e-30, 4.032e-19, 1.418e-18, 6.147e-37, 5.369e-35, 3.953e-20, 1.283e-14, 4.238e-27, 4.588e-20, 3.533e-35, 3.208e-21, 0.0, 2.943e-44, 2.808e-31, 1.984e-34, 4.19e-37, 9.222e-29, 0.0, 1.775e-22, 4.274e-22, 2.96e-24, 3.924e-28, 2.028e-26, 9.325e-33, 1.408e-26, 0.0, 0.0, 0.0, 0.0, 0.0, 0.0, 0.0, 0.0]): _vg.add([_i], _w, 'REPLACE')
_vg = ob_torso.vertex_groups.new(name='arms.R')
for _i, _w in zip([0, 1, 3, 5, 6, 9, 12, 13, 16, 17, 18, 19, 20, 21, 22, 23, 24, 25, 26, 27, 28, 29, 30, 31, 32, 33, 35, 36, 37, 38, 39, 41, 42, 43, 44, 45, 46, 48, 49, 50, 51, 52, 54, 55, 56, 57, 58, 59, 60, 61, 62, 63, 64, 65, 66, 67, 68, 69, 70, 71, 72, 73, 74, 75, 76, 77, 78, 79, 80, 81, 82, 83, 84, 85, 86, 89, 90], [0.0, 0.0, 0.0, 0.0, 0.0, 0.0, 0.0, 0.0, 0.0, 0.0, 0.0, 0.0, 0.0, 0.0, 0.0, 0.0, 3.217e-07, 3.009e-11, 0.0, 1.042e-27, 0.0, 7.586e-29, 3.153e-17, 3.705e-12, 3.276e-05, 5.752e-13, 0.0, 0.0, 1.207e-29, 1.912e-21, 0.0, 0.0, 5.438e-26, 6.364e-09, 1.991e-22, 1.288e-20, 1.38e-12, 0.0, 4.066e-05, 4.266e-18, 3.133e-24, 3.352e-14, 0.0, 4.731e-10, 6.847e-05, 8.413e-31, 0.03952, 3.312e-18, 3.909e-11, 8.423e-10, 0.0, 0.0, 0.0, 0.0, 0.0, 1.108e-36, 5.542e-11, 1.626e-28, 2.006e-16, 0.0, 1.831e-30, 9.369e-06, 0.0, 2.508e-27, 1.689e-24, 3.148e-18, 1.884e-28, 1.128e-05, 0.0, 3.593e-10, 0.0, 5.829e-11, 5.062e-13, 0.0, 0.001778, 2.14e-18, 1.327e-10]): _vg.add([_i], _w, 'REPLACE')
_vg = ob_torso.vertex_groups.new(name='arm.R')
_vg = ob_torso.vertex_groups.new(name='arms.L')
for _i, _w in zip([24, 25, 26, 27, 28, 29, 30, 31, 32, 33, 34, 35, 44, 45, 46, 47, 48, 49, 50, 51, 52, 53, 54, 55, 56, 57, 61, 62, 63, 64, 65, 66, 67, 68, 69, 70, 71, 72, 73, 74, 75, 76, 77, 78, 79, 80, 81, 82, 83, 84, 85, 86, 87, 88, 89, 90, 91], [0.02122, 0.0, 3.288e-35, 3.628e-07, 2.052e-22, 3.28e-10, 7.447e-19, 1.155e-38, 0.003066, 0.0, 9.117e-29, 2.354e-31, 0.0, 2.04e-23, 5.909e-14, 2.302e-09, 2.192e-30, 1.679e-23, 2.406e-08, 0.0, 3.837e-05, 3.098e-09, 1.775e-25, 0.0, 4.249e-06, 0.0, 0.0, 0.0, 0.0, 1.051e-32, 7.571e-27, 2.596e-30, 1.919e-10, 8.524e-25, 2.332e-07, 1.313e-17, 5.208e-12, 1.115e-28, 1.588e-40, 5.78e-30, 2.705e-29, 9.533e-06, 4.493e-17, 1.249e-08, 0.03486, 8.483e-19, 9.126e-40, 9.704e-31, 6.051e-35, 0.0, 0.0, 0.01562, 3.737e-33, 8.134e-22, 2.794e-22, 1.184e-13, 6.509e-09]): _vg.add([_i], _w, 'REPLACE')
_vg = ob_torso.vertex_groups.new(name='arm.L')
_vg = ob_torso.vertex_groups.new(name='head')
for _i, _w in zip([24, 25, 26, 27, 28, 29, 30, 31, 32, 33, 34, 35, 44, 45, 46, 47, 48, 49, 50, 51, 52, 53, 54, 55, 56, 58, 59, 60, 61, 62, 63, 64, 65, 66, 67, 68, 69, 70, 71, 72, 73, 74, 75, 76, 77, 78, 79, 80, 81, 82, 83, 84, 85, 86, 87, 88, 89, 90, 91], [0.4375, 0.4375, 0.5995, 0.4375, 0.4427, 0.4378, 0.4375, 0.4375, 0.4375, 0.4375, 0.5715, 0.5862, 0.4375, 0.4375, 0.4375, 0.4375, 0.4375, 0.4359, 0.4294, 0.3905, 0.4182, 0.4366, 0.4375, 0.3936, 0.05293, 0.07955, 0.001092, 0.03695, 0.05101, 0.001465, 0.01148, 0.4375, 0.5764, 0.4375, 0.4375, 0.4375, 0.4375, 0.4375, 0.4442, 0.4375, 0.4375, 0.4375, 0.4375, 0.4375, 0.4375, 0.4375, 0.4375, 0.4968, 0.4375, 0.6191, 0.4375, 0.4376, 0.4376, 0.4381, 0.6216, 0.6011, 0.4375, 0.4375, 0.4375]): _vg.add([_i], _w, 'REPLACE')
_m = ob_torso.modifiers.new('Armature', 'ARMATURE')
_m.object = ob_armature
ob_circle_000.location = (-2.85, 1.07, 0.5566)
ob_circle_000.rotation_euler = (1.571, 0.0, 7.946)
ob_circle_000.scale = (0.0305, 0.0305, 0.0305)
ob_circle_000.hide_viewport = True
ob_circle_000.lineart.crease_threshold = 0.0

# ---- collection membership
col_collection_1.objects.link(ob_lamp)
col_collection_1.objects.link(ob_camera)
col_collection_1.objects.link(ob_lamp_001)
col_collection_1.objects.link(ob_lamp_002)
col_collection_1.objects.link(ob_armature)
col_collection_1.objects.link(ob_arms)
col_collection_1.objects.link(ob_mouth)
col_collection_1.objects.link(ob_torso)
col_collection_1.objects.link(ob_circle_000)

# ---- scene / render settings (as saved in the file)
scene.camera = ob_camera
scene.frame_start = 2; scene.frame_end = 31; scene.frame_set(30)
scene.render.engine = 'BLENDER_EEVEE_NEXT'
scene.render.resolution_percentage = 50
scene.render.dither_intensity = 0.0
scene.cycles.use_denoising = False
scene.cycles.samples = 128
scene.cycles.sampling_pattern = 'TABULATED_SOBOL'
scene.cycles.use_adaptive_sampling = False
scene.cycles.use_light_tree = False
scene.cycles.blur_glossy = 0.0
scene.cycles.sample_clamp_indirect = 0.0
scene.view_settings.view_transform = 'Standard'
bpy.context.view_layer.update()
